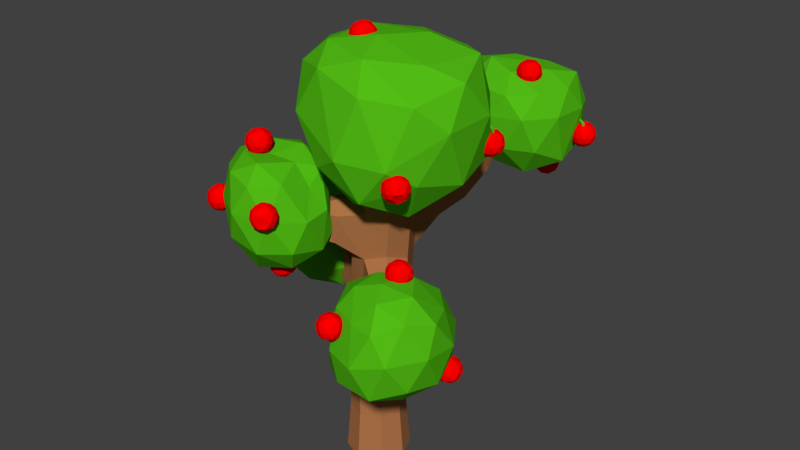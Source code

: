 # Source: arvore002.blend  (saved by Blender 2.78.0; exported with 4.5.12 LTS)
import bpy
from mathutils import Matrix  # noqa: F401  (used for matrix-valued properties, if any)

bpy.ops.wm.read_factory_settings(use_empty=True)
scene = bpy.context.scene
scene.name = 'Scene'

# ---- collections
col_collection_1 = bpy.data.collections.new('Collection 1'); scene.collection.children.link(col_collection_1)

# ---- materials (node trees are filled in below, after node groups)
mat_maca = bpy.data.materials.new('Maca')
mat_maca.alpha_threshold = 0.0
mat_maca.use_transparent_shadow = False
mat_maca.diffuse_color = (1.0, 0.0, 0.0, 1.0)
mat_maca.roughness = 0.5
mat_folha = bpy.data.materials.new('Folha')
mat_folha.alpha_threshold = 0.0
mat_folha.use_transparent_shadow = False
mat_folha.diffuse_color = (0.08696, 0.5071, 0.007554, 1.0)
mat_folha.roughness = 0.5
mat_tronco = bpy.data.materials.new('Tronco')
mat_tronco.alpha_threshold = 0.0
mat_tronco.use_transparent_shadow = False
mat_tronco.diffuse_color = (0.4385, 0.1766, 0.06555, 1.0)
mat_tronco.roughness = 0.5

# ---- material node trees

# ---- world
world_world = bpy.data.worlds.new('World'); scene.world = world_world
world_world.color = (0.05088, 0.05088, 0.05088)
world_world.use_sun_shadow = False
world_world.sun_shadow_jitter_overblur = 0.0
world_world.cycles.sampling_method = 'MANUAL'

# ---- meshes
me_icosphere_022 = bpy.data.meshes.new('Icosphere.022')
me_icosphere_022.from_pydata([(0.7236, -0.5257, -0.4472), (-0.2764, -0.8506, -0.4472), (-0.8944, 0.0, -0.4472), (-0.2764, 0.8506, -0.4472), (0.7236, 0.5257, -0.4472), (0.2764, -0.8506, 0.4472), (-0.7236, -0.5257, 0.4472), (-0.7236, 0.5257, 0.4472), (0.2764, 0.8506, 0.4472), (0.8944, 0.0, 0.4472), (0.0, 0.0, 0.6477), (-0.1625, -0.5, -0.8507), (0.4253, -0.309, -0.8507), (0.2629, -0.809, -0.5257), (0.8506, 0.0, -0.5257), (0.4253, 0.309, -0.8507), (-0.5257, 0.0, -0.8507), (-0.6882, -0.5, -0.5257), (-0.1625, 0.5, -0.8507), (-0.6882, 0.5, -0.5257), (0.2629, 0.809, -0.5257), (0.9511, -0.309, 0.0), (0.9511, 0.309, 0.0), (0.0, -1.0, 0.0), (0.5878, -0.809, 0.0), (-0.9511, -0.309, 0.0), (-0.5878, -0.809, 0.0), (-0.5878, 0.809, 0.0), (-0.9511, 0.309, 0.0), (0.5878, 0.809, 0.0), (0.0, 1.0, 0.0), (0.6882, -0.5, 0.5257), (-0.2629, -0.809, 0.5257), (-0.8506, 0.0, 0.5257), (-0.2629, 0.809, 0.5257), (0.6882, 0.5, 0.5257), (0.1625, -0.5, 0.8507), (0.5257, 0.0, 0.8507), (-0.4253, -0.309, 0.8507), (-0.4253, 0.309, 0.8507), (0.1625, 0.5, 0.8507), (-6.717, -4.988, 6.236), (-5.993, -5.514, 6.789), (-6.993, -5.839, 6.789), (-7.611, -4.988, 6.789), (-6.993, -4.137, 6.789), (-5.993, -4.462, 6.789), (-6.441, -5.839, 7.684), (-7.441, -5.514, 7.684), (-7.441, -4.462, 7.684), (-6.441, -4.137, 7.684), (-5.823, -4.988, 7.684), (-6.717, -4.988, 8.236), (-6.88, -5.488, 6.386), (-6.292, -5.297, 6.386), (-6.454, -5.797, 6.711), (-5.866, -4.988, 6.711), (-6.292, -4.679, 6.386), (-7.243, -4.988, 6.386), (-7.405, -5.488, 6.711), (-6.88, -4.488, 6.386), (-7.405, -4.488, 6.711), (-6.454, -4.179, 6.711), (-5.766, -5.297, 7.236), (-5.766, -4.679, 7.236), (-6.717, -5.988, 7.236), (-6.129, -5.797, 7.236), (-7.668, -5.297, 7.236), (-7.305, -5.797, 7.236), (-7.305, -4.179, 7.236), (-7.668, -4.679, 7.236), (-6.129, -4.179, 7.236), (-6.717, -3.988, 7.236), (-6.029, -5.488, 7.762), (-6.98, -5.797, 7.762), (-7.568, -4.988, 7.762), (-6.98, -4.179, 7.762), (-6.029, -4.488, 7.762), (-6.555, -5.488, 8.087), (-6.191, -4.988, 8.087), (-7.142, -5.297, 8.087), (-7.142, -4.679, 8.087), (-6.555, -4.488, 8.087), (-9.692, -0.3723, 0.4592), (-10.69, -0.6972, 0.4592), (-11.31, 0.1535, 0.4592), (-10.69, 1.004, 0.4592), (-9.692, 0.6792, 0.4592), (-10.14, -0.6972, 1.354), (-11.14, -0.3723, 1.354), (-11.14, 0.6792, 1.354), (-10.14, 1.004, 1.354), (-9.521, 0.1535, 1.354), (-10.42, 0.1535, 1.669), (-10.58, -0.3465, 0.05581), (-9.99, -0.1555, 0.05581), (-10.15, -0.6555, 0.3807), (-9.565, 0.1535, 0.3807), (-9.99, 0.4625, 0.05581), (-10.94, 0.1535, 0.05581), (-11.1, -0.3465, 0.3807), (-10.58, 0.6535, 0.05581), (-11.1, 0.6535, 0.3807), (-10.15, 0.9625, 0.3807), (-9.465, -0.1555, 0.9065), (-9.465, 0.4625, 0.9065), (-10.42, -0.8465, 0.9065), (-9.828, -0.6556, 0.9065), (-11.37, -0.1555, 0.9065), (-11.0, -0.6556, 0.9065), (-11.0, 0.9625, 0.9065), (-11.37, 0.4625, 0.9065), (-9.828, 0.9625, 0.9065), (-10.42, 1.153, 0.9065), (-9.728, -0.3465, 1.432), (-10.68, -0.6555, 1.432), (-11.27, 0.1535, 1.432), (-10.68, 0.9625, 1.432), (-9.728, 0.6535, 1.432), (-10.25, -0.3465, 1.757), (-9.89, 0.1535, 1.757), (-10.84, -0.1555, 1.757), (-10.84, 0.4625, 1.757), (-10.25, 0.6535, 1.757), (-1.348, -8.195, -1.826), (-1.625, -9.045, -1.273), (-2.243, -8.195, -1.273), (-1.625, -7.344, -1.273), (-0.6246, -7.669, -1.273), (-1.072, -9.045, -0.3784), (-2.072, -8.72, -0.3784), (-2.072, -7.669, -0.3784), (-1.072, -7.344, -0.3784), (-0.4538, -8.195, -0.3784), (-1.348, -8.195, 0.1744), (-1.511, -8.695, -1.676), (-0.9229, -8.504, -1.676), (-1.085, -9.017, -1.208), (-0.4976, -8.195, -1.351), (-0.9229, -7.886, -1.676), (-1.874, -8.195, -1.676), (-2.036, -8.695, -1.351), (-1.511, -7.695, -1.676), (-2.036, -7.695, -1.351), (-1.085, -7.386, -1.351), (-0.3972, -8.504, -0.8256), (-0.3972, -7.886, -0.8256), (-1.348, -9.195, -0.8256), (-0.7604, -9.004, -0.8256), (-2.299, -8.504, -0.8256), (-1.936, -9.004, -0.8256), (-1.936, -7.386, -0.8256), (-2.299, -7.886, -0.8256), (-0.7604, -7.386, -0.8256), (-1.348, -7.195, -0.8256), (-0.66, -8.695, -0.2999), (-1.611, -9.004, -0.2999), (-2.199, -8.195, -0.2999), (-1.611, -7.386, -0.2999), (-0.66, -7.695, -0.2999), (-1.186, -8.695, 0.02506), (-0.8225, -8.195, 0.02506), (-1.774, -8.504, 0.02506), (-1.774, -7.886, 0.02506), (-1.186, -7.695, 0.02506), (-13.05, 7.323, -3.243), (-12.32, 6.797, -2.69), (-13.32, 6.472, -2.69), (-13.94, 7.323, -2.69), (-13.32, 8.173, -2.69), (-12.32, 7.848, -2.69), (-12.77, 6.472, -1.796), (-13.77, 6.797, -1.796), (-13.77, 7.848, -1.796), (-12.15, 7.323, -1.796), (-13.05, 7.323, -1.243), (-13.21, 6.823, -3.094), (-12.62, 7.014, -3.094), (-12.78, 6.514, -2.769), (-12.19, 7.323, -2.769), (-12.62, 7.632, -3.094), (-13.57, 7.323, -3.094), (-13.73, 6.823, -2.769), (-13.21, 7.823, -3.094), (-13.73, 7.823, -2.769), (-12.78, 8.132, -2.769), (-12.09, 7.014, -2.243), (-12.09, 7.632, -2.243), (-13.05, 6.323, -2.243), (-12.46, 6.514, -2.243), (-14.0, 7.014, -2.243), (-13.63, 6.514, -2.243), (-13.63, 8.132, -2.243), (-14.0, 7.632, -2.243), (-12.46, 8.132, -2.243), (-13.05, 8.323, -2.243), (-12.36, 6.823, -1.717), (-13.31, 6.514, -1.717), (-13.9, 7.323, -1.717), (-13.31, 8.132, -1.717), (-12.36, 7.823, -1.717), (-12.88, 6.823, -1.392), (-12.52, 7.323, -1.392), (-13.47, 7.014, -1.392), (-13.47, 7.632, -1.392), (-12.88, 7.823, -1.392), (-19.95, -0.719, -12.33), (-19.22, -1.245, -11.78), (-20.22, -1.57, -11.78), (-20.84, -0.719, -11.78), (-20.22, 0.1316, -11.78), (-19.22, -0.1933, -11.78), (-19.67, -1.57, -10.88), (-20.67, -1.245, -10.88), (-20.67, -0.1933, -10.88), (-19.67, 0.1316, -10.88), (-19.05, -0.719, -10.88), (-19.95, -0.719, -10.33), (-20.11, -1.219, -12.18), (-19.52, -1.028, -12.18), (-19.68, -1.528, -11.85), (-19.1, -0.719, -11.85), (-19.52, -0.41, -12.18), (-20.47, -0.719, -12.18), (-20.64, -1.219, -11.85), (-20.11, -0.219, -12.18), (-20.64, -0.219, -11.85), (-19.68, 0.08999, -11.85), (-19.0, -1.028, -11.33), (-19.0, -0.41, -11.33), (-19.95, -1.719, -11.33), (-19.36, -1.528, -11.33), (-20.54, -1.528, -11.33), (-20.54, 0.08999, -11.33), (-20.9, -0.41, -11.33), (-19.36, 0.08999, -11.33), (-19.95, 0.281, -11.33), (-19.26, -1.219, -10.8), (-20.21, -1.528, -10.8), (-20.8, -0.719, -10.8), (-20.21, 0.08999, -10.8), (-19.26, -0.219, -10.8), (-19.79, -1.219, -10.48), (-19.42, -0.719, -10.48), (-20.37, -1.028, -10.48), (-20.37, -0.41, -10.48), (-19.79, -0.219, -10.48), (-10.78, -9.086, -10.03), (-11.78, -9.411, -10.03), (-12.4, -8.561, -10.03), (-11.78, -7.71, -10.03), (-10.78, -8.035, -10.03), (-11.23, -9.411, -9.137), (-12.23, -9.086, -9.137), (-12.23, -8.035, -9.137), (-11.23, -7.71, -9.137), (-10.61, -8.561, -9.137), (-11.5, -8.561, -8.584), (-11.67, -9.061, -10.44), (-11.08, -8.87, -10.44), (-11.24, -9.37, -10.11), (-10.65, -8.561, -10.11), (-11.08, -8.252, -10.44), (-12.03, -8.561, -10.44), (-12.19, -9.061, -10.11), (-11.67, -8.061, -10.44), (-12.19, -8.061, -10.11), (-11.24, -7.752, -10.11), (-10.55, -8.87, -9.584), (-10.55, -8.252, -9.584), (-11.5, -9.561, -9.584), (-10.92, -9.37, -9.584), (-12.45, -8.87, -9.584), (-12.09, -9.37, -9.584), (-12.09, -7.752, -9.584), (-12.45, -8.252, -9.584), (-10.92, -7.752, -9.584), (-11.5, -7.561, -9.584), (-10.82, -9.061, -9.059), (-11.77, -9.37, -9.059), (-12.35, -8.561, -9.059), (-11.77, -7.752, -9.059), (-10.82, -8.061, -9.059), (-11.34, -9.061, -8.734), (-10.98, -8.561, -8.734), (-11.93, -8.87, -8.734), (-11.93, -8.252, -8.734), (-11.34, -8.061, -8.734), (-15.58, -10.29, -6.001), (-14.86, -10.82, -5.449), (-15.86, -11.14, -5.449), (-16.48, -10.29, -5.449), (-15.86, -9.441, -5.449), (-14.86, -9.766, -5.449), (-15.31, -11.14, -4.554), (-16.31, -10.82, -4.554), (-16.31, -9.766, -4.554), (-15.31, -9.441, -4.554), (-14.69, -10.29, -4.554), (-15.58, -10.29, -4.001), (-15.75, -10.79, -5.852), (-15.16, -10.6, -5.852), (-15.32, -11.1, -5.527), (-14.73, -10.29, -5.527), (-15.16, -9.982, -5.852), (-16.11, -10.29, -5.852), (-15.75, -9.791, -5.852), (-16.27, -9.791, -5.527), (-15.32, -9.482, -5.527), (-14.63, -10.6, -5.001), (-14.63, -9.982, -5.001), (-15.58, -11.29, -5.001), (-15.0, -11.1, -5.001), (-16.54, -10.6, -5.001), (-16.17, -11.1, -5.001), (-16.17, -9.482, -5.001), (-16.54, -9.982, -5.001), (-15.0, -9.482, -5.001), (-15.58, -9.291, -5.001), (-14.9, -10.79, -4.476), (-15.85, -11.1, -4.476), (-16.44, -10.29, -4.476), (-15.85, -9.482, -4.476), (-14.9, -9.791, -4.476), (-15.42, -10.79, -4.151), (-15.06, -10.29, -4.151), (-16.01, -10.6, -4.151), (-16.01, -9.982, -4.151), (-15.42, -9.791, -4.151), (-13.02, -8.708, -1.594), (-12.3, -9.234, -1.041), (-13.3, -9.558, -1.041), (-13.92, -8.708, -1.041), (-13.3, -7.857, -1.041), (-12.3, -8.182, -1.041), (-12.74, -9.558, -0.1466), (-13.74, -9.234, -0.1466), (-13.74, -8.182, -0.1466), (-12.74, -7.857, -0.1466), (-12.13, -8.708, -0.1466), (-13.02, -8.708, 0.4062), (-13.18, -9.208, -1.444), (-12.6, -9.017, -1.444), (-12.76, -9.517, -1.12), (-12.17, -8.708, -1.12), (-12.6, -8.399, -1.444), (-13.55, -8.708, -1.444), (-13.71, -9.208, -1.12), (-13.18, -8.208, -1.444), (-13.71, -8.208, -1.12), (-12.76, -7.899, -1.12), (-12.07, -9.017, -0.5938), (-12.07, -8.399, -0.5938), (-13.02, -9.708, -0.5938), (-12.43, -9.517, -0.5938), (-13.97, -9.017, -0.5938), (-13.61, -9.517, -0.5938), (-13.61, -7.899, -0.5938), (-13.97, -8.399, -0.5938), (-12.43, -7.899, -0.5938), (-13.02, -7.708, -0.5938), (-12.33, -9.208, -0.06807), (-13.28, -9.517, -0.06807), (-13.87, -8.708, -0.06807), (-13.28, -7.899, -0.06807), (-12.33, -8.208, -0.06807), (-12.86, -9.208, 0.2568), (-12.5, -8.708, 0.2568), (-13.45, -9.017, 0.2568), (-13.45, -8.399, 0.2568), (-12.86, -8.208, 0.2568), (-9.368, -12.05, -4.887), (-8.644, -12.58, -4.334), (-9.644, -12.91, -4.334), (-10.26, -12.05, -4.334), (-9.644, -11.2, -4.334), (-8.644, -11.53, -4.334), (-9.092, -12.91, -3.44), (-10.09, -12.58, -3.44), (-10.09, -11.53, -3.44), (-9.092, -11.2, -3.44), (-8.473, -12.05, -3.44), (-9.368, -12.05, -2.887), (-9.53, -12.55, -4.738), (-8.943, -12.36, -4.738), (-9.105, -12.86, -4.413), (-8.517, -12.05, -4.413), (-8.943, -11.75, -4.738), (-9.894, -12.05, -4.738), (-10.06, -12.55, -4.413), (-9.53, -11.55, -4.738), (-10.06, -11.55, -4.413), (-9.105, -11.25, -4.413), (-8.417, -12.36, -3.887), (-8.417, -11.75, -3.887), (-9.368, -13.05, -3.887), (-10.32, -12.36, -3.887), (-9.956, -12.86, -3.887), (-9.956, -11.25, -3.887), (-10.32, -11.75, -3.887), (-8.78, -11.25, -3.887), (-9.368, -11.05, -3.887), (-8.68, -12.55, -3.361), (-9.631, -12.86, -3.361), (-10.22, -12.05, -3.361), (-9.631, -11.25, -3.361), (-8.68, -11.55, -3.361), (-9.205, -12.55, -3.036), (-8.842, -12.05, -3.036), (-9.793, -12.36, -3.036), (-9.793, -11.75, -3.036), (-9.205, -11.55, -3.036), (-13.36, -4.904, -8.06), (-12.63, -5.43, -7.507), (-13.63, -5.755, -7.507), (-14.25, -4.904, -7.507), (-13.63, -4.054, -7.507), (-12.63, -4.379, -7.507), (-13.08, -5.755, -6.613), (-14.08, -5.43, -6.613), (-14.08, -4.379, -6.613), (-13.08, -4.054, -6.613), (-12.46, -4.904, -6.613), (-13.36, -4.904, -6.06), (-13.52, -5.404, -7.911), (-12.93, -5.213, -7.911), (-13.09, -5.713, -7.586), (-12.5, -4.904, -7.586), (-12.93, -4.595, -7.911), (-13.88, -4.904, -7.911), (-14.04, -5.404, -7.586), (-13.52, -4.404, -7.911), (-13.09, -4.095, -7.586), (-12.4, -5.213, -7.06), (-12.4, -4.595, -7.06), (-13.36, -5.904, -7.06), (-12.77, -5.714, -7.06), (-14.31, -5.213, -7.06), (-13.94, -5.714, -7.06), (-13.94, -4.095, -7.06), (-14.31, -4.595, -7.06), (-12.77, -4.095, -7.06), (-13.36, -3.904, -7.06), (-12.67, -5.404, -6.534), (-13.62, -5.713, -6.534), (-14.21, -4.904, -6.534), (-13.62, -4.095, -6.534), (-12.67, -4.404, -6.534), (-13.19, -5.404, -6.209), (-12.83, -4.904, -6.209), (-13.78, -5.213, -6.209), (-13.78, -4.595, -6.209), (-13.19, -4.404, -6.209), (-1.851, -7.265, -8.513), (-1.127, -7.791, -7.96), (-2.127, -8.116, -7.96), (-2.745, -7.265, -7.96), (-2.127, -6.415, -7.96), (-1.127, -6.74, -7.96), (-1.574, -8.116, -7.066), (-2.574, -7.791, -7.066), (-2.574, -6.74, -7.066), (-0.9564, -7.265, -7.066), (-1.851, -7.265, -6.513), (-2.013, -7.765, -8.363), (-1.426, -7.574, -8.363), (-1.588, -8.074, -8.039), (-1.0, -7.265, -8.039), (-1.426, -6.956, -8.363), (-2.377, -7.265, -8.363), (-2.539, -7.765, -8.039), (-2.013, -6.765, -8.363), (-2.539, -6.765, -8.039), (-1.588, -6.456, -8.039), (-0.8998, -7.574, -7.513), (-0.8998, -6.956, -7.513), (-1.851, -8.265, -7.513), (-1.263, -8.074, -7.513), (-2.802, -7.574, -7.513), (-2.439, -8.074, -7.513), (-2.439, -6.456, -7.513), (-2.802, -6.956, -7.513), (-1.263, -6.456, -7.513), (-1.851, -6.265, -7.513), (-1.163, -7.765, -6.987), (-2.114, -8.074, -6.987), (-2.701, -7.265, -6.987), (-2.114, -6.456, -6.987), (-1.163, -6.765, -6.987), (-1.688, -7.765, -6.662), (-1.325, -7.265, -6.662), (-2.276, -7.574, -6.662), (-2.276, -6.956, -6.662), (-1.688, -6.765, -6.662), (1.342, -5.825, -15.41), (2.066, -6.35, -14.85), (1.066, -6.675, -14.85), (0.4481, -5.825, -14.85), (1.066, -4.974, -14.85), (1.619, -6.675, -13.96), (0.6189, -6.35, -13.96), (0.6189, -5.299, -13.96), (1.619, -4.974, -13.96), (2.237, -5.825, -13.96), (1.342, -5.825, -13.41), (1.18, -6.325, -15.26), (1.768, -6.134, -15.26), (1.605, -6.634, -14.93), (2.193, -5.825, -14.93), (1.768, -5.516, -15.26), (0.8167, -5.825, -15.26), (0.6543, -6.325, -14.93), (1.18, -5.325, -15.26), (0.6543, -5.325, -14.93), (1.605, -5.016, -14.93), (2.294, -6.134, -14.41), (2.294, -5.516, -14.41), (1.342, -6.825, -14.41), (1.93, -6.634, -14.41), (0.3914, -6.134, -14.41), (0.7547, -6.634, -14.41), (0.7547, -5.016, -14.41), (0.3914, -5.516, -14.41), (1.93, -5.016, -14.41), (1.342, -4.825, -14.41), (2.031, -6.325, -13.88), (1.08, -6.634, -13.88), (0.4918, -5.825, -13.88), (1.08, -5.016, -13.88), (2.031, -5.325, -13.88), (1.505, -6.325, -13.56), (1.868, -5.825, -13.56), (0.9172, -6.134, -13.56), (0.9172, -5.516, -13.56), (1.505, -5.325, -13.56), (-2.476, -9.319, -16.59), (-3.476, -9.644, -16.59), (-4.094, -8.793, -16.59), (-3.476, -7.943, -16.59), (-2.476, -8.268, -16.59), (-2.924, -9.644, -15.7), (-3.924, -9.319, -15.7), (-3.924, -8.268, -15.7), (-2.924, -7.943, -15.7), (-2.306, -8.793, -15.7), (-3.2, -8.793, -15.15), (-3.362, -9.293, -17.0), (-2.775, -9.102, -17.0), (-2.937, -9.602, -16.67), (-2.349, -8.793, -16.67), (-2.775, -8.484, -17.0), (-3.726, -8.793, -17.0), (-3.888, -9.293, -16.67), (-3.362, -8.293, -17.0), (-3.888, -8.293, -16.67), (-2.937, -7.984, -16.67), (-2.249, -9.102, -16.15), (-2.249, -8.484, -16.15), (-3.2, -9.793, -16.15), (-2.612, -9.602, -16.15), (-4.151, -9.102, -16.15), (-3.788, -9.602, -16.15), (-3.788, -7.984, -16.15), (-4.151, -8.484, -16.15), (-2.612, -7.984, -16.15), (-3.2, -7.793, -16.15), (-2.512, -9.293, -15.62), (-3.463, -9.602, -15.62), (-4.051, -8.793, -15.62), (-3.463, -7.984, -15.62), (-2.512, -8.293, -15.62), (-3.038, -9.293, -15.3), (-2.674, -8.793, -15.3), (-3.625, -9.102, -15.3), (-3.625, -8.484, -15.3), (-3.038, -8.293, -15.3), (-9.343, 10.87, -4.116), (-10.34, 10.55, -4.116), (-10.96, 11.4, -4.116), (-10.34, 12.25, -4.116), (-9.343, 11.92, -4.116), (-9.79, 10.55, -3.221), (-10.79, 10.87, -3.221), (-10.79, 11.92, -3.221), (-9.79, 12.25, -3.221), (-9.172, 11.4, -3.221), (-10.07, 11.4, -3.07), (-10.23, 10.9, -4.519), (-9.641, 11.09, -4.519), (-9.804, 10.59, -4.194), (-9.216, 11.4, -4.194), (-9.641, 11.71, -4.519), (-10.59, 11.4, -4.519), (-10.75, 10.9, -4.194), (-10.23, 11.9, -4.519), (-10.75, 11.9, -4.194), (-9.804, 12.21, -4.194), (-9.115, 11.09, -3.668), (-9.115, 11.71, -3.668), (-10.07, 10.4, -3.668), (-9.479, 10.59, -3.668), (-11.02, 11.09, -3.668), (-10.65, 10.59, -3.668), (-10.65, 12.21, -3.668), (-11.02, 11.71, -3.668), (-9.479, 12.21, -3.668), (-10.07, 12.4, -3.668), (-9.378, 10.9, -3.143), (-10.33, 10.59, -3.143), (-10.92, 11.4, -3.143), (-10.33, 12.21, -3.143), (-9.378, 11.9, -3.143), (-9.904, 10.9, -2.818), (-9.541, 11.4, -2.818), (-10.49, 11.09, -2.818), (-10.49, 11.71, -2.818), (-9.904, 11.9, -2.818), (-5.355, 15.4, -4.184), (-5.89, 15.93, -4.109), (-5.915, 15.33, -3.952), (-5.379, 15.07, -4.112), (-5.338, 16.03, -4.366), (-5.022, 15.5, -4.367), (-5.841, 16.32, -4.586), (-6.418, 15.61, -4.173), (-5.907, 14.75, -4.175), (-5.014, 14.92, -4.59), (-4.973, 15.89, -4.844), (-6.696, 15.81, -4.689), (-6.339, 16.24, -4.944), (-6.405, 14.68, -4.533), (-6.721, 15.21, -4.532), (-5.317, 14.52, -4.949), (-5.869, 14.42, -4.693), (-4.935, 15.56, -5.362), (-4.96, 14.96, -5.205), (-5.787, 16.35, -5.201), (-5.251, 16.09, -5.36), (-6.642, 15.84, -5.304), (-6.683, 14.87, -5.05), (-6.634, 15.26, -5.527), (-5.815, 14.45, -5.308), (-6.318, 14.73, -5.528), (-6.277, 15.7, -5.782), (-5.749, 16.01, -5.719), (-5.238, 15.15, -5.721), (-5.741, 15.44, -5.942), (-5.766, 14.84, -5.785), (-5.594, 15.52, -4.386), (-5.369, 16.27, -4.858), (-6.309, 16.09, -4.422), (-6.352, 15.07, -4.155), (-5.439, 14.62, -4.426), (-4.832, 15.36, -4.861), (-6.217, 16.14, -5.468), (-6.824, 15.4, -5.033), (-6.287, 14.5, -5.036), (-5.347, 14.68, -5.472), (-5.304, 15.7, -5.739), (-3.645, 9.875, 0.4461), (-2.922, 9.349, 0.9988), (-3.922, 9.024, 0.9988), (-4.54, 9.875, 0.9988), (-3.922, 10.73, 0.9988), (-2.922, 10.4, 0.9988), (-3.369, 9.024, 1.893), (-4.369, 9.349, 1.893), (-4.369, 10.4, 1.893), (-3.369, 10.73, 1.893), (-2.751, 9.875, 1.893), (-3.808, 9.375, 0.5954), (-3.22, 9.566, 0.5954), (-3.382, 9.066, 0.9203), (-2.795, 9.875, 0.9203), (-3.22, 10.18, 0.5954), (-4.171, 9.875, 0.5954), (-4.333, 9.375, 0.9203), (-3.808, 10.37, 0.5954), (-4.333, 10.37, 0.9203), (-3.382, 10.68, 0.9203), (-2.694, 9.566, 1.446), (-2.694, 10.18, 1.446), (-3.645, 8.875, 1.446), (-3.057, 9.066, 1.446), (-4.596, 9.566, 1.446), (-4.233, 9.066, 1.446), (-4.233, 10.68, 1.446), (-4.596, 10.18, 1.446), (-3.057, 10.68, 1.446), (-3.645, 10.87, 1.446), (-2.957, 9.375, 1.972), (-3.908, 9.066, 1.972), (-4.496, 9.875, 1.972), (-3.908, 10.68, 1.972), (-2.957, 10.37, 1.972), (-3.483, 9.375, 2.297), (-3.119, 9.875, 2.297), (-4.071, 9.566, 2.297), (-4.071, 10.18, 2.297), (-3.483, 10.37, 2.297), (-2.885, 12.51, -7.244), (-3.885, 12.18, -7.244), (-4.503, 13.03, -7.244), (-3.885, 13.88, -7.244), (-2.885, 13.56, -7.244), (-3.332, 12.18, -6.35), (-4.332, 12.51, -6.35), (-4.332, 13.56, -6.35), (-3.332, 13.88, -6.35), (-2.714, 13.03, -6.35), (-3.608, 13.03, -5.797), (-3.771, 12.53, -7.647), (-3.183, 12.72, -7.647), (-3.345, 12.22, -7.323), (-2.757, 13.03, -7.323), (-3.183, 13.34, -7.647), (-4.134, 13.03, -7.647), (-4.296, 12.53, -7.323), (-3.771, 13.53, -7.647), (-4.296, 13.53, -7.323), (-3.345, 13.84, -7.323), (-2.657, 12.72, -6.797), (-2.657, 13.34, -6.797), (-3.608, 12.03, -6.797), (-3.02, 12.22, -6.797), (-4.559, 12.72, -6.797), (-4.196, 12.22, -6.797), (-4.196, 13.84, -6.797), (-4.559, 13.34, -6.797), (-3.02, 13.84, -6.797), (-3.608, 14.03, -6.797), (-2.92, 12.53, -6.271), (-3.871, 12.22, -6.271), (-4.459, 13.03, -6.271), (-3.871, 13.84, -6.271), (-2.92, 13.53, -6.271), (-3.446, 12.53, -5.946), (-3.082, 13.03, -5.946), (-4.033, 12.72, -5.946), (-4.033, 13.34, -5.946), (-3.446, 13.53, -5.946), (0.2581, 12.41, -4.058), (-0.7419, 12.08, -4.058), (-1.36, 12.93, -4.058), (-0.7419, 13.79, -4.058), (0.2581, 13.46, -4.058), (-0.1891, 12.08, -3.164), (-1.189, 12.41, -3.164), (-1.189, 13.46, -3.164), (-0.1891, 13.79, -3.164), (0.4289, 12.93, -3.164), (-0.4655, 12.93, -2.988), (-0.6279, 12.43, -4.462), (-0.04017, 12.63, -4.462), (-0.2026, 12.13, -4.137), (0.3852, 12.93, -4.137), (-0.04017, 13.24, -4.462), (-0.9912, 12.93, -4.462), (-1.154, 12.43, -4.137), (-0.6279, 13.43, -4.462), (-1.154, 13.43, -4.137), (-0.2026, 13.74, -4.137), (0.4856, 12.63, -3.611), (0.4856, 13.24, -3.611), (-0.4655, 11.93, -3.611), (0.1223, 12.13, -3.611), (-1.417, 12.63, -3.611), (-1.053, 12.13, -3.611), (-1.053, 13.74, -3.611), (-1.417, 13.24, -3.611), (0.1223, 13.74, -3.611), (-0.4655, 13.93, -3.611), (0.2227, 12.43, -3.086), (-0.7284, 12.13, -3.086), (-1.316, 12.93, -3.086), (-0.7284, 13.74, -3.086), (0.2227, 13.43, -3.086), (-0.303, 12.43, -2.761), (0.06024, 12.93, -2.761), (-0.8908, 12.63, -2.761), (-0.8908, 13.24, -2.761), (-0.303, 13.43, -2.761), (-4.118, -11.62, -11.4), (-3.395, -12.15, -10.85), (-4.395, -12.47, -10.85), (-5.013, -11.62, -10.85), (-4.395, -10.77, -10.85), (-3.395, -11.1, -10.85), (-3.842, -12.47, -9.956), (-4.842, -12.15, -9.956), (-4.842, -11.1, -9.956), (-3.842, -10.77, -9.956), (-3.224, -11.62, -9.956), (-4.118, -11.62, -9.403), (-4.281, -12.12, -11.25), (-3.693, -11.93, -11.25), (-3.855, -12.43, -10.93), (-3.267, -11.62, -10.93), (-3.693, -11.31, -11.25), (-4.644, -11.62, -11.25), (-4.281, -11.12, -11.25), (-4.806, -11.12, -10.93), (-3.855, -10.81, -10.93), (-3.167, -11.93, -10.4), (-3.167, -11.31, -10.4), (-4.118, -12.62, -10.4), (-3.53, -12.43, -10.4), (-5.069, -11.93, -10.4), (-4.706, -12.43, -10.4), (-4.706, -10.81, -10.4), (-5.069, -11.31, -10.4), (-3.53, -10.81, -10.4), (-4.118, -10.62, -10.4), (-3.43, -12.12, -9.877), (-4.381, -12.43, -9.877), (-4.969, -11.62, -9.877), (-4.381, -10.81, -9.877), (-3.43, -11.12, -9.877), (-3.956, -12.12, -9.552), (-3.592, -11.62, -9.552), (-4.543, -11.93, -9.552), (-4.543, -11.31, -9.552), (-3.956, -11.12, -9.552), (-0.5623, 12.73, -2.742), (-0.7389, 12.7, -2.553), (-0.9225, 12.69, -2.418), (-0.5072, 12.77, -3.044), (-0.974, 12.74, -2.476), (-0.5935, 12.8, -3.044), (-0.9671, 12.83, -2.51), (-0.6292, 12.89, -3.044), (-0.9059, 12.9, -2.502), (-0.5935, 12.98, -3.044), (-0.8263, 12.91, -2.455), (-0.5072, 13.01, -3.044), (-0.7749, 12.86, -2.397), (-0.4209, 12.98, -3.044), (-0.7818, 12.77, -2.362), (-0.3851, 12.89, -3.044), (-0.8429, 12.7, -2.37), (-0.4209, 12.8, -3.044), (-0.6382, 12.78, -2.77), (-0.7904, 12.75, -2.611), (-0.6575, 12.87, -2.789), (-0.7835, 12.83, -2.646), (-0.6088, 12.95, -2.788), (-0.7223, 12.9, -2.638), (-0.5206, 12.97, -2.768), (-0.6427, 12.92, -2.59), (-0.4447, 12.92, -2.74), (-0.5913, 12.87, -2.532), (-0.4255, 12.83, -2.721), (-0.5982, 12.78, -2.498), (-0.4742, 12.75, -2.722), (-0.6593, 12.71, -2.506), (0.07263, -0.1491, 1.037), (-0.07708, -0.2429, 1.229), (-0.2426, -0.2995, 1.376), (0.08897, -0.04229, 0.7473), (-0.3053, -0.2433, 1.336), (1.398e-05, -0.01837, 0.7627), (-0.3113, -0.1514, 1.32), (-0.04417, 0.0609, 0.7849), (-0.2571, -0.07765, 1.339), (-0.01771, 0.1491, 0.8007), (-0.1744, -0.06519, 1.38), (0.06391, 0.1945, 0.8009), (-0.1117, -0.1214, 1.421), (0.1529, 0.1706, 0.7854), (-0.1056, -0.2133, 1.436), (0.197, 0.09132, 0.7633), (-0.1599, -0.2871, 1.418), (0.1706, 0.003144, 0.7475), (-0.01036, -0.1075, 1.027), (-0.1398, -0.1868, 1.189), (-0.04071, -0.01916, 1.03), (-0.1459, -0.09485, 1.173), (-0.0006406, 0.06402, 1.044), (-0.09162, -0.02106, 1.192), (0.08637, 0.09338, 1.061), (-0.008915, -0.008608, 1.233), (0.1694, 0.0517, 1.072), (0.05383, -0.0648, 1.274), (0.1997, -0.03659, 1.069), (0.05985, -0.1567, 1.289), (0.1596, -0.1198, 1.055), (0.005626, -0.2305, 1.271), (-10.1, 11.51, -2.761), (-9.988, 11.37, -2.578), (-9.877, 11.21, -2.455), (-10.12, 11.59, -3.059), (-9.868, 11.15, -2.527), (-10.09, 11.51, -3.073), (-9.927, 11.11, -2.584), (-10.12, 11.42, -3.098), (-10.02, 11.1, -2.591), (-10.21, 11.39, -3.12), (-10.09, 11.14, -2.546), (-10.29, 11.43, -3.126), (-10.1, 11.2, -2.474), (-10.33, 11.51, -3.112), (-10.04, 11.24, -2.417), (-10.29, 11.6, -3.087), (-9.95, 11.25, -2.409), (-10.21, 11.63, -3.065), (-10.08, 11.43, -2.804), (-9.979, 11.31, -2.651), (-10.12, 11.36, -2.847), (-10.04, 11.26, -2.707), (-10.21, 11.34, -2.866), (-10.13, 11.26, -2.715), (-10.3, 11.39, -2.848), (-10.2, 11.29, -2.67), (-10.32, 11.47, -2.805), (-10.21, 11.35, -2.597), (-10.28, 11.53, -2.762), (-10.15, 11.4, -2.541), (-10.19, 11.55, -2.744), (-10.06, 11.4, -2.533), (-10.28, 0.1453, 1.986), (-10.16, 0.0002622, 2.168), (-10.05, -0.1567, 2.292), (-10.3, 0.2261, 1.688), (-10.04, -0.2151, 2.22), (-10.26, 0.1409, 1.674), (-10.1, -0.2601, 2.163), (-10.3, 0.05791, 1.649), (-10.2, -0.2654, 2.155), (-10.38, 0.0257, 1.627), (-10.27, -0.2278, 2.201), (-10.47, 0.06316, 1.621), (-10.28, -0.1693, 2.273), (-10.5, 0.1483, 1.635), (-10.22, -0.1243, 2.33), (-10.47, 0.2314, 1.66), (-10.13, -0.1191, 2.338), (-10.38, 0.2636, 1.682), (-10.26, 0.06633, 1.943), (-10.15, -0.05816, 2.096), (-10.3, -0.002811, 1.9), (-10.21, -0.1032, 2.04), (-10.39, -0.02161, 1.881), (-10.31, -0.1084, 2.032), (-10.47, 0.02094, 1.899), (-10.38, -0.07083, 2.077), (-10.5, 0.09991, 1.942), (-10.39, -0.01241, 2.15), (-10.45, 0.1691, 1.985), (-10.33, 0.03261, 2.206), (-10.36, 0.1879, 2.003), (-10.24, 0.03786, 2.214), (-5.312, 15.27, -3.96), (-5.316, 15.14, -3.775), (-5.484, 15.4, -4.465), (-5.4, 15.11, -3.796), (-5.543, 15.34, -4.426), (-5.486, 15.14, -3.807), (-5.629, 15.34, -4.391), (-5.523, 15.23, -3.803), (-5.692, 15.41, -4.381), (-5.491, 15.31, -3.785), (-5.695, 15.5, -4.402), (-5.407, 15.35, -3.764), (-5.636, 15.56, -4.442), (-5.321, 15.31, -3.753), (-5.55, 15.56, -4.476), (-5.283, 15.23, -3.757), (-5.487, 15.49, -4.486), (-5.431, 15.35, -4.17), (-5.396, 15.24, -3.981), (-5.522, 15.37, -4.157), (-5.482, 15.27, -3.993), (-5.574, 15.44, -4.153), (-5.519, 15.36, -3.988), (-5.558, 15.53, -4.159), (-5.487, 15.44, -3.97), (-5.483, 15.59, -4.173), (-5.403, 15.48, -3.95), (-5.392, 15.57, -4.186), (-5.317, 15.45, -3.938), (-5.339, 15.49, -4.19), (-5.28, 15.36, -3.942)], [], [(0, 12, 14), (0, 14, 21), (1, 13, 23), (2, 17, 25), (3, 19, 27), (4, 20, 29), (0, 21, 24), (1, 23, 26), (2, 25, 28), (3, 27, 30), (4, 29, 22), (5, 31, 36), (6, 32, 38), (7, 33, 39), (8, 34, 40), (9, 35, 37), (37, 40, 10), (37, 35, 40), (35, 8, 40), (40, 39, 10), (40, 34, 39), (34, 7, 39), (39, 38, 10), (39, 33, 38), (33, 6, 38), (38, 36, 10), (38, 32, 36), (32, 5, 36), (36, 37, 10), (36, 31, 37), (31, 9, 37), (22, 35, 9), (22, 29, 35), (29, 8, 35), (30, 34, 8), (30, 27, 34), (27, 7, 34), (28, 33, 7), (28, 25, 33), (25, 6, 33), (26, 32, 6), (26, 23, 32), (23, 5, 32), (24, 31, 5), (24, 21, 31), (21, 9, 31), (29, 30, 8), (29, 20, 30), (20, 3, 30), (27, 28, 7), (27, 19, 28), (19, 2, 28), (25, 26, 6), (25, 17, 26), (17, 1, 26), (23, 24, 5), (23, 13, 24), (13, 0, 24), (21, 22, 9), (21, 14, 22), (14, 4, 22), (15, 20, 4), (15, 18, 20), (18, 3, 20), (18, 19, 3), (18, 16, 19), (16, 2, 19), (16, 17, 2), (16, 11, 17), (11, 1, 17), (14, 15, 4), (14, 12, 15), (15, 12, 11, 16, 18), (11, 13, 1), (11, 12, 13), (12, 0, 13), (41, 54, 53), (42, 54, 56), (41, 53, 58), (41, 58, 60), (41, 60, 57), (42, 56, 63), (43, 55, 65), (44, 59, 67), (45, 61, 69), (46, 62, 71), (42, 63, 66), (43, 65, 68), (44, 67, 70), (45, 69, 72), (46, 71, 64), (47, 73, 78), (48, 74, 80), (49, 75, 81), (50, 76, 82), (51, 77, 79), (79, 82, 52), (79, 77, 82), (77, 50, 82), (82, 81, 52), (82, 76, 81), (76, 49, 81), (81, 80, 52), (81, 75, 80), (75, 48, 80), (80, 78, 52), (80, 74, 78), (74, 47, 78), (78, 79, 52), (78, 73, 79), (73, 51, 79), (64, 77, 51), (64, 71, 77), (71, 50, 77), (72, 76, 50), (72, 69, 76), (69, 49, 76), (70, 75, 49), (70, 67, 75), (67, 48, 75), (68, 74, 48), (68, 65, 74), (65, 47, 74), (66, 73, 47), (66, 63, 73), (63, 51, 73), (71, 72, 50), (71, 62, 72), (62, 45, 72), (69, 70, 49), (69, 61, 70), (61, 44, 70), (67, 68, 48), (67, 59, 68), (59, 43, 68), (65, 66, 47), (65, 55, 66), (55, 42, 66), (63, 64, 51), (63, 56, 64), (56, 46, 64), (57, 62, 46), (57, 60, 62), (60, 45, 62), (60, 61, 45), (60, 58, 61), (58, 44, 61), (58, 59, 44), (58, 53, 59), (53, 43, 59), (56, 57, 46), (56, 54, 57), (54, 41, 57), (53, 55, 43), (53, 54, 55), (54, 42, 55), (83, 95, 97), (83, 97, 104), (84, 96, 106), (85, 100, 108), (86, 102, 110), (87, 103, 112), (83, 104, 107), (84, 106, 109), (85, 108, 111), (86, 110, 113), (87, 112, 105), (88, 114, 119), (89, 115, 121), (90, 116, 122), (91, 117, 123), (92, 118, 120), (120, 123, 93), (120, 118, 123), (118, 91, 123), (123, 122, 93), (123, 117, 122), (117, 90, 122), (122, 121, 93), (122, 116, 121), (116, 89, 121), (121, 119, 93), (121, 115, 119), (115, 88, 119), (119, 120, 93), (119, 114, 120), (114, 92, 120), (105, 118, 92), (105, 112, 118), (112, 91, 118), (113, 117, 91), (113, 110, 117), (110, 90, 117), (111, 116, 90), (111, 108, 116), (108, 89, 116), (109, 115, 89), (109, 106, 115), (106, 88, 115), (107, 114, 88), (107, 104, 114), (104, 92, 114), (112, 113, 91), (112, 103, 113), (103, 86, 113), (110, 111, 90), (110, 102, 111), (102, 85, 111), (108, 109, 89), (108, 100, 109), (100, 84, 109), (106, 107, 88), (106, 96, 107), (96, 83, 107), (104, 105, 92), (104, 97, 105), (97, 87, 105), (98, 103, 87), (98, 101, 103), (101, 86, 103), (101, 102, 86), (101, 99, 102), (99, 85, 102), (99, 100, 85), (99, 94, 100), (94, 84, 100), (97, 98, 87), (97, 95, 98), (98, 95, 94, 99, 101), (94, 96, 84), (94, 95, 96), (95, 83, 96), (124, 136, 135), (124, 135, 140), (124, 140, 142), (124, 142, 139), (125, 137, 147), (126, 141, 149), (127, 143, 151), (128, 144, 153), (125, 147, 150), (126, 149, 152), (127, 151, 154), (128, 153, 146), (129, 155, 160), (130, 156, 162), (131, 157, 163), (132, 158, 164), (133, 159, 161), (161, 164, 134), (161, 159, 164), (159, 132, 164), (164, 163, 134), (164, 158, 163), (158, 131, 163), (163, 162, 134), (163, 157, 162), (157, 130, 162), (162, 160, 134), (162, 156, 160), (156, 129, 160), (160, 161, 134), (160, 155, 161), (155, 133, 161), (146, 159, 133), (146, 153, 159), (153, 132, 159), (154, 158, 132), (154, 151, 158), (151, 131, 158), (152, 157, 131), (152, 149, 157), (149, 130, 157), (150, 156, 130), (150, 147, 156), (147, 129, 156), (148, 155, 129), (148, 145, 155), (145, 133, 155), (153, 154, 132), (153, 144, 154), (144, 127, 154), (151, 152, 131), (151, 143, 152), (143, 126, 152), (149, 150, 130), (149, 141, 150), (141, 125, 150), (147, 148, 129), (147, 137, 148), (145, 146, 133), (145, 138, 146), (138, 128, 146), (139, 144, 128), (139, 142, 144), (142, 127, 144), (142, 143, 127), (142, 140, 143), (140, 126, 143), (140, 141, 126), (140, 135, 141), (135, 125, 141), (138, 139, 128), (138, 136, 139), (136, 124, 139), (135, 137, 125), (135, 136, 137), (148, 137, 136, 138, 145), (165, 177, 176), (166, 177, 179), (165, 176, 181), (165, 181, 183), (165, 183, 180), (166, 179, 186), (167, 178, 188), (168, 182, 190), (169, 184, 192), (170, 185, 194), (166, 186, 189), (167, 188, 191), (168, 190, 193), (169, 192, 195), (170, 194, 187), (171, 196, 201), (172, 197, 203), (173, 198, 204), (174, 200, 202), (202, 205, 175), (202, 200, 205), (205, 204, 175), (205, 199, 204), (199, 173, 204), (204, 203, 175), (204, 198, 203), (198, 172, 203), (203, 201, 175), (203, 197, 201), (197, 171, 201), (201, 202, 175), (201, 196, 202), (196, 174, 202), (187, 200, 174), (187, 194, 200), (195, 192, 199), (192, 173, 199), (193, 198, 173), (193, 190, 198), (190, 172, 198), (191, 197, 172), (191, 188, 197), (188, 171, 197), (189, 196, 171), (189, 186, 196), (186, 174, 196), (205, 200, 194, 195, 199), (194, 185, 195), (185, 169, 195), (192, 193, 173), (192, 184, 193), (184, 168, 193), (190, 191, 172), (190, 182, 191), (182, 167, 191), (188, 189, 171), (188, 178, 189), (178, 166, 189), (186, 187, 174), (186, 179, 187), (179, 170, 187), (180, 185, 170), (180, 183, 185), (183, 169, 185), (183, 184, 169), (183, 181, 184), (181, 168, 184), (181, 182, 168), (181, 176, 182), (176, 167, 182), (179, 180, 170), (179, 177, 180), (177, 165, 180), (176, 178, 167), (176, 177, 178), (177, 166, 178), (206, 219, 218), (207, 219, 221), (206, 218, 223), (206, 223, 225), (206, 225, 222), (207, 221, 228), (208, 220, 230), (210, 226, 233), (211, 227, 235), (207, 228, 231), (208, 230, 232), (210, 233, 236), (211, 235, 229), (212, 237, 242), (213, 238, 244), (214, 239, 245), (215, 240, 246), (216, 241, 243), (243, 246, 217), (243, 241, 246), (241, 215, 246), (246, 245, 217), (246, 240, 245), (240, 214, 245), (245, 244, 217), (245, 239, 244), (239, 213, 244), (244, 242, 217), (244, 238, 242), (238, 212, 242), (242, 243, 217), (242, 237, 243), (237, 216, 243), (229, 241, 216), (229, 235, 241), (235, 215, 241), (236, 240, 215), (236, 233, 240), (233, 214, 240), (234, 239, 214), (232, 238, 213), (232, 230, 238), (230, 212, 238), (231, 237, 212), (231, 228, 237), (228, 216, 237), (235, 236, 215), (235, 227, 236), (227, 210, 236), (233, 234, 214), (233, 226, 234), (226, 209, 234), (209, 224, 232, 213, 239, 234), (224, 208, 232), (230, 231, 212), (230, 220, 231), (220, 207, 231), (228, 229, 216), (228, 221, 229), (221, 211, 229), (222, 227, 211), (222, 225, 227), (225, 210, 227), (225, 226, 210), (225, 223, 226), (223, 209, 226), (223, 224, 209), (223, 218, 224), (218, 208, 224), (221, 222, 211), (221, 219, 222), (219, 206, 222), (218, 220, 208), (218, 219, 220), (219, 207, 220), (247, 259, 261), (247, 261, 268), (248, 260, 270), (249, 264, 272), (250, 266, 274), (251, 267, 276), (247, 268, 271), (248, 270, 273), (249, 272, 275), (250, 274, 277), (251, 276, 269), (252, 278, 283), (253, 279, 285), (254, 280, 286), (255, 281, 287), (256, 282, 284), (284, 287, 257), (284, 282, 287), (282, 255, 287), (287, 286, 257), (287, 281, 286), (281, 254, 286), (286, 285, 257), (286, 280, 285), (280, 253, 285), (285, 283, 257), (285, 279, 283), (279, 252, 283), (283, 284, 257), (283, 278, 284), (278, 256, 284), (269, 282, 256), (269, 276, 282), (276, 255, 282), (277, 281, 255), (277, 274, 281), (274, 254, 281), (275, 280, 254), (275, 272, 280), (272, 253, 280), (273, 279, 253), (273, 270, 279), (270, 252, 279), (271, 278, 252), (271, 268, 278), (268, 256, 278), (276, 277, 255), (276, 267, 277), (267, 250, 277), (274, 275, 254), (274, 266, 275), (266, 249, 275), (272, 273, 253), (272, 264, 273), (264, 248, 273), (270, 271, 252), (270, 260, 271), (260, 247, 271), (268, 269, 256), (268, 261, 269), (261, 251, 269), (262, 267, 251), (262, 265, 267), (265, 250, 267), (265, 266, 250), (265, 263, 266), (263, 249, 266), (263, 264, 249), (263, 258, 264), (258, 248, 264), (261, 262, 251), (261, 259, 262), (262, 259, 258, 263, 265), (258, 260, 248), (258, 259, 260), (259, 247, 260), (288, 301, 300), (289, 301, 303), (288, 300, 305), (288, 305, 306), (288, 306, 304), (289, 303, 309), (290, 302, 311), (292, 307, 315), (293, 308, 317), (289, 309, 312), (290, 311, 314), (291, 313, 316), (292, 315, 318), (293, 317, 310), (294, 319, 324), (295, 320, 326), (296, 321, 327), (297, 322, 328), (298, 323, 325), (325, 328, 299), (325, 323, 328), (323, 297, 328), (328, 327, 299), (328, 322, 327), (322, 296, 327), (327, 326, 299), (327, 321, 326), (321, 295, 326), (326, 324, 299), (326, 320, 324), (320, 294, 324), (324, 325, 299), (324, 319, 325), (319, 298, 325), (310, 323, 298), (310, 317, 323), (317, 297, 323), (318, 322, 297), (318, 315, 322), (315, 296, 322), (316, 321, 296), (316, 313, 321), (313, 295, 321), (314, 320, 295), (314, 311, 320), (311, 294, 320), (312, 319, 294), (312, 309, 319), (309, 298, 319), (317, 318, 297), (317, 308, 318), (308, 292, 318), (315, 316, 296), (315, 307, 316), (307, 291, 316), (313, 314, 295), (311, 312, 294), (311, 302, 312), (302, 289, 312), (309, 310, 298), (309, 303, 310), (303, 293, 310), (304, 308, 293), (304, 306, 308), (306, 292, 308), (306, 307, 292), (306, 305, 307), (305, 291, 307), (291, 305, 300, 290, 314, 313), (303, 304, 293), (303, 301, 304), (301, 288, 304), (300, 302, 290), (300, 301, 302), (301, 289, 302), (329, 342, 341), (330, 342, 344), (329, 341, 346), (329, 346, 348), (329, 348, 345), (330, 344, 351), (331, 343, 353), (332, 347, 355), (333, 349, 357), (334, 350, 359), (330, 351, 354), (331, 353, 356), (332, 355, 358), (333, 357, 360), (334, 359, 352), (335, 361, 366), (336, 362, 368), (337, 363, 369), (338, 364, 370), (339, 365, 367), (367, 370, 340), (367, 365, 370), (365, 338, 370), (370, 369, 340), (370, 364, 369), (364, 337, 369), (369, 368, 340), (369, 363, 368), (363, 336, 368), (368, 366, 340), (368, 362, 366), (362, 335, 366), (366, 367, 340), (366, 361, 367), (361, 339, 367), (352, 365, 339), (352, 359, 365), (359, 338, 365), (360, 364, 338), (360, 357, 364), (357, 337, 364), (358, 363, 337), (358, 355, 363), (355, 336, 363), (356, 362, 336), (356, 353, 362), (353, 335, 362), (354, 361, 335), (354, 351, 361), (351, 339, 361), (359, 360, 338), (359, 350, 360), (350, 333, 360), (357, 358, 337), (357, 349, 358), (349, 332, 358), (355, 356, 336), (355, 347, 356), (347, 331, 356), (353, 354, 335), (353, 343, 354), (343, 330, 354), (351, 352, 339), (351, 344, 352), (344, 334, 352), (345, 350, 334), (345, 348, 350), (348, 333, 350), (348, 349, 333), (348, 346, 349), (346, 332, 349), (346, 347, 332), (346, 341, 347), (341, 331, 347), (344, 345, 334), (344, 342, 345), (342, 329, 345), (341, 343, 331), (341, 342, 343), (342, 330, 343), (371, 384, 383), (372, 384, 386), (371, 383, 388), (371, 388, 390), (371, 390, 387), (372, 386, 393), (373, 385, 395), (374, 389, 396), (375, 391, 398), (376, 392, 400), (373, 395, 397), (374, 396, 399), (375, 398, 401), (376, 400, 394), (377, 402, 407), (378, 403, 409), (379, 404, 410), (380, 405, 411), (381, 406, 408), (408, 411, 382), (408, 406, 411), (406, 380, 411), (411, 410, 382), (411, 405, 410), (405, 379, 410), (410, 409, 382), (410, 404, 409), (404, 378, 409), (409, 407, 382), (409, 403, 407), (403, 377, 407), (407, 408, 382), (407, 402, 408), (402, 381, 408), (394, 406, 381), (394, 400, 406), (400, 380, 406), (401, 405, 380), (401, 398, 405), (398, 379, 405), (399, 404, 379), (399, 396, 404), (396, 378, 404), (397, 403, 378), (397, 395, 403), (395, 377, 403), (393, 381, 402), (400, 401, 380), (400, 392, 401), (392, 375, 401), (398, 399, 379), (398, 391, 399), (391, 374, 399), (396, 397, 378), (396, 389, 397), (389, 373, 397), (372, 393, 402, 377, 395, 385), (393, 394, 381), (393, 386, 394), (386, 376, 394), (387, 392, 376), (387, 390, 392), (390, 375, 392), (390, 391, 375), (390, 388, 391), (388, 374, 391), (388, 389, 374), (388, 383, 389), (383, 373, 389), (386, 387, 376), (386, 384, 387), (384, 371, 387), (383, 385, 373), (383, 384, 385), (384, 372, 385), (412, 425, 424), (413, 425, 427), (412, 424, 429), (412, 429, 431), (412, 431, 428), (413, 427, 433), (414, 426, 435), (415, 430, 437), (417, 432, 441), (413, 433, 436), (414, 435, 438), (415, 437, 440), (416, 439, 442), (417, 441, 434), (418, 443, 448), (419, 444, 450), (420, 445, 451), (421, 446, 452), (422, 447, 449), (449, 452, 423), (449, 447, 452), (447, 421, 452), (452, 451, 423), (452, 446, 451), (446, 420, 451), (451, 450, 423), (451, 445, 450), (445, 419, 450), (450, 448, 423), (450, 444, 448), (444, 418, 448), (448, 449, 423), (448, 443, 449), (443, 422, 449), (434, 447, 422), (434, 441, 447), (441, 421, 447), (442, 446, 421), (442, 439, 446), (439, 420, 446), (440, 445, 420), (440, 437, 445), (437, 419, 445), (438, 444, 419), (438, 435, 444), (435, 418, 444), (436, 443, 418), (436, 433, 443), (433, 422, 443), (441, 442, 421), (441, 432, 442), (432, 416, 442), (439, 440, 420), (437, 438, 419), (437, 430, 438), (430, 414, 438), (435, 436, 418), (435, 426, 436), (426, 413, 436), (433, 434, 422), (433, 427, 434), (427, 417, 434), (428, 432, 417), (428, 431, 432), (431, 416, 432), (416, 431, 429, 415, 440, 439), (429, 430, 415), (429, 424, 430), (424, 414, 430), (427, 428, 417), (427, 425, 428), (425, 412, 428), (424, 426, 414), (424, 425, 426), (425, 413, 426), (453, 465, 464), (454, 465, 467), (453, 464, 469), (453, 469, 471), (453, 471, 468), (454, 467, 474), (455, 466, 476), (456, 470, 478), (457, 472, 480), (458, 473, 482), (454, 474, 477), (455, 476, 479), (456, 478, 481), (457, 480, 483), (458, 482, 475), (459, 484, 489), (460, 485, 491), (461, 486, 492), (462, 488, 490), (490, 493, 463), (490, 488, 493), (493, 492, 463), (493, 487, 492), (487, 461, 492), (492, 491, 463), (492, 486, 491), (486, 460, 491), (491, 489, 463), (491, 485, 489), (485, 459, 489), (489, 490, 463), (489, 484, 490), (484, 462, 490), (475, 488, 462), (475, 482, 488), (483, 480, 487), (480, 461, 487), (481, 486, 461), (481, 478, 486), (478, 460, 486), (479, 485, 460), (479, 476, 485), (476, 459, 485), (477, 484, 459), (477, 474, 484), (474, 462, 484), (493, 488, 482, 483, 487), (482, 473, 483), (473, 457, 483), (480, 481, 461), (480, 472, 481), (472, 456, 481), (478, 479, 460), (478, 470, 479), (470, 455, 479), (476, 477, 459), (476, 466, 477), (466, 454, 477), (474, 475, 462), (474, 467, 475), (467, 458, 475), (468, 473, 458), (468, 471, 473), (471, 457, 473), (471, 472, 457), (471, 469, 472), (469, 456, 472), (469, 470, 456), (469, 464, 470), (464, 455, 470), (467, 468, 458), (467, 465, 468), (465, 453, 468), (464, 466, 455), (464, 465, 466), (465, 454, 466), (494, 506, 505), (495, 506, 508), (494, 505, 510), (494, 510, 512), (494, 512, 509), (495, 508, 515), (496, 507, 517), (497, 511, 519), (498, 513, 521), (495, 515, 518), (496, 517, 520), (497, 519, 522), (498, 521, 524), (499, 525, 530), (500, 526, 532), (501, 527, 533), (502, 528, 534), (503, 529, 531), (531, 534, 504), (531, 529, 534), (529, 502, 534), (534, 533, 504), (534, 528, 533), (528, 501, 533), (533, 532, 504), (533, 527, 532), (527, 500, 532), (532, 530, 504), (532, 526, 530), (526, 499, 530), (530, 531, 504), (530, 525, 531), (525, 503, 531), (516, 529, 503), (516, 523, 529), (523, 502, 529), (524, 528, 502), (524, 521, 528), (521, 501, 528), (522, 527, 501), (522, 519, 527), (519, 500, 527), (520, 526, 500), (520, 517, 526), (517, 499, 526), (518, 525, 499), (518, 515, 525), (515, 503, 525), (523, 524, 502), (523, 514, 524), (514, 498, 524), (521, 522, 501), (521, 513, 522), (513, 497, 522), (519, 520, 500), (519, 511, 520), (511, 496, 520), (517, 518, 499), (517, 507, 518), (507, 495, 518), (515, 516, 503), (515, 508, 516), (509, 512, 514), (512, 498, 514), (512, 513, 498), (512, 510, 513), (510, 497, 513), (510, 511, 497), (510, 505, 511), (505, 496, 511), (523, 516, 508, 509, 514), (508, 506, 509), (506, 494, 509), (505, 507, 496), (505, 506, 507), (506, 495, 507), (535, 547, 549), (535, 549, 556), (536, 548, 558), (537, 552, 560), (538, 554, 562), (539, 555, 564), (535, 556, 559), (536, 558, 561), (537, 560, 563), (538, 562, 565), (539, 564, 557), (540, 566, 571), (541, 567, 573), (542, 568, 574), (543, 569, 575), (544, 570, 572), (572, 575, 545), (572, 570, 575), (570, 543, 575), (575, 574, 545), (575, 569, 574), (569, 542, 574), (574, 573, 545), (574, 568, 573), (568, 541, 573), (573, 571, 545), (573, 567, 571), (567, 540, 571), (571, 572, 545), (571, 566, 572), (566, 544, 572), (557, 570, 544), (557, 564, 570), (564, 543, 570), (565, 569, 543), (565, 562, 569), (562, 542, 569), (563, 568, 542), (563, 560, 568), (560, 541, 568), (561, 567, 541), (561, 558, 567), (558, 540, 567), (559, 566, 540), (559, 556, 566), (556, 544, 566), (564, 565, 543), (564, 555, 565), (555, 538, 565), (562, 563, 542), (562, 554, 563), (554, 537, 563), (560, 561, 541), (560, 552, 561), (552, 536, 561), (558, 559, 540), (558, 548, 559), (548, 535, 559), (556, 557, 544), (556, 549, 557), (549, 539, 557), (550, 555, 539), (550, 553, 555), (553, 538, 555), (553, 554, 538), (553, 551, 554), (551, 537, 554), (551, 552, 537), (551, 546, 552), (546, 536, 552), (549, 550, 539), (549, 547, 550), (550, 547, 546, 551, 553), (546, 548, 536), (546, 547, 548), (547, 535, 548), (576, 588, 590), (576, 590, 597), (577, 589, 599), (578, 593, 601), (579, 595, 603), (580, 596, 605), (576, 597, 600), (577, 599, 602), (578, 601, 604), (579, 603, 606), (580, 605, 598), (581, 607, 612), (582, 608, 614), (583, 609, 615), (584, 610, 616), (585, 611, 613), (613, 616, 586), (613, 611, 616), (611, 584, 616), (616, 615, 586), (616, 610, 615), (610, 583, 615), (615, 614, 586), (615, 609, 614), (609, 582, 614), (614, 612, 586), (614, 608, 612), (608, 581, 612), (612, 613, 586), (612, 607, 613), (607, 585, 613), (598, 611, 585), (598, 605, 611), (605, 584, 611), (606, 610, 584), (606, 603, 610), (603, 583, 610), (604, 609, 583), (604, 601, 609), (601, 582, 609), (602, 608, 582), (602, 599, 608), (599, 581, 608), (600, 607, 581), (600, 597, 607), (597, 585, 607), (605, 606, 584), (605, 596, 606), (596, 579, 606), (603, 604, 583), (603, 595, 604), (595, 578, 604), (601, 602, 582), (601, 593, 602), (593, 577, 602), (599, 600, 581), (599, 589, 600), (589, 576, 600), (597, 598, 585), (597, 590, 598), (590, 580, 598), (591, 596, 580), (591, 594, 596), (594, 579, 596), (594, 595, 579), (594, 592, 595), (592, 578, 595), (592, 593, 578), (592, 587, 593), (587, 577, 593), (590, 591, 580), (590, 588, 591), (591, 588, 587, 592, 594), (587, 589, 577), (587, 588, 589), (588, 576, 589), (952, 951, 969, 954), (617, 953, 955, 968), (960, 975, 977, 962), (969, 968, 970, 971), (646, 658, 645), (647, 646, 645), (647, 645, 657), (643, 646, 647, 642, 640), (644, 646, 643), (644, 643, 654), (647, 657, 641), (642, 647, 641), (642, 641, 656), (642, 656, 639), (640, 642, 639), (640, 639, 655), (640, 655, 638), (643, 640, 638), (643, 638, 654), (644, 654, 636), (637, 644, 636), (637, 636, 649), (645, 658, 634), (635, 645, 634), (635, 634, 653), (641, 657, 632), (633, 641, 632), (633, 632, 652), (639, 656, 630), (631, 639, 630), (631, 630, 651), (638, 655, 628), (629, 638, 628), (629, 628, 650), (637, 649, 627), (634, 637, 627), (634, 627, 653), (635, 653, 626), (632, 635, 626), (632, 626, 652), (633, 652, 625), (630, 633, 625), (630, 625, 651), (631, 651, 624), (628, 631, 624), (628, 624, 650), (629, 650, 623), (636, 629, 623), (636, 623, 649), (627, 649, 621), (622, 627, 621), (622, 621, 648), (626, 653, 622), (620, 626, 622), (620, 622, 648), (625, 652, 620), (619, 625, 620), (619, 620, 648), (624, 651, 619), (618, 624, 619), (618, 619, 648), (623, 650, 618), (621, 623, 618), (621, 618, 648), (649, 623, 621), (650, 624, 618), (651, 625, 619), (652, 626, 620), (653, 627, 622), (654, 629, 636), (655, 631, 628), (656, 633, 630), (657, 635, 632), (658, 637, 634), (654, 638, 629), (655, 639, 631), (656, 641, 633), (657, 645, 635), (658, 644, 637), (658, 646, 644), (659, 671, 670), (660, 671, 673), (659, 670, 675), (659, 675, 677), (659, 677, 674), (660, 673, 680), (661, 672, 682), (662, 676, 684), (663, 678, 686), (664, 679, 688), (660, 680, 683), (661, 682, 685), (662, 684, 687), (663, 686, 689), (664, 688, 681), (665, 690, 695), (666, 691, 697), (667, 692, 698), (668, 693, 699), (669, 694, 696), (696, 694, 699), (694, 668, 699), (699, 693, 698), (693, 667, 698), (698, 692, 697), (692, 666, 697), (697, 691, 695), (691, 665, 695), (696, 699, 698, 697, 695), (695, 690, 696), (690, 669, 696), (681, 694, 669), (681, 688, 694), (688, 668, 694), (689, 693, 668), (689, 686, 693), (686, 667, 693), (687, 692, 667), (687, 684, 692), (684, 666, 692), (685, 691, 666), (685, 682, 691), (682, 665, 691), (683, 690, 665), (683, 680, 690), (680, 669, 690), (688, 689, 668), (688, 679, 689), (679, 663, 689), (686, 687, 667), (686, 678, 687), (678, 662, 687), (684, 685, 666), (684, 676, 685), (676, 661, 685), (682, 683, 665), (682, 672, 683), (672, 660, 683), (680, 681, 669), (680, 673, 681), (673, 664, 681), (674, 679, 664), (674, 677, 679), (677, 663, 679), (677, 678, 663), (677, 675, 678), (675, 662, 678), (675, 676, 662), (675, 670, 676), (670, 661, 676), (673, 674, 664), (673, 671, 674), (671, 659, 674), (670, 672, 661), (670, 671, 672), (671, 660, 672), (700, 712, 714), (700, 714, 721), (701, 713, 723), (702, 717, 725), (703, 719, 727), (704, 720, 729), (700, 721, 724), (701, 723, 726), (702, 725, 728), (703, 727, 730), (704, 729, 722), (705, 731, 736), (706, 732, 738), (707, 733, 739), (708, 734, 740), (709, 735, 737), (737, 740, 710), (737, 735, 740), (735, 708, 740), (740, 739, 710), (740, 734, 739), (734, 707, 739), (739, 738, 710), (739, 733, 738), (733, 706, 738), (738, 736, 710), (738, 732, 736), (732, 705, 736), (736, 737, 710), (736, 731, 737), (731, 709, 737), (722, 735, 709), (722, 729, 735), (729, 708, 735), (730, 734, 708), (730, 727, 734), (727, 707, 734), (728, 733, 707), (728, 725, 733), (725, 706, 733), (726, 732, 706), (726, 723, 732), (723, 705, 732), (724, 731, 705), (724, 721, 731), (721, 709, 731), (729, 730, 708), (729, 720, 730), (720, 703, 730), (727, 728, 707), (727, 719, 728), (719, 702, 728), (725, 726, 706), (725, 717, 726), (717, 701, 726), (723, 724, 705), (723, 713, 724), (713, 700, 724), (721, 722, 709), (721, 714, 722), (714, 704, 722), (715, 720, 704), (715, 718, 720), (718, 703, 720), (718, 719, 703), (718, 716, 719), (716, 702, 719), (716, 717, 702), (716, 711, 717), (711, 701, 717), (714, 715, 704), (714, 712, 715), (715, 712, 711, 716, 718), (711, 713, 701), (711, 712, 713), (712, 700, 713), (741, 753, 755), (741, 755, 762), (742, 754, 764), (743, 758, 766), (744, 760, 768), (745, 761, 770), (741, 762, 765), (742, 764, 767), (743, 766, 769), (744, 768, 771), (745, 770, 763), (746, 772, 777), (747, 773, 779), (748, 774, 780), (749, 775, 781), (750, 776, 778), (778, 781, 751), (778, 776, 781), (776, 749, 781), (781, 780, 751), (781, 775, 780), (775, 748, 780), (780, 779, 751), (780, 774, 779), (774, 747, 779), (779, 777, 751), (779, 773, 777), (773, 746, 777), (777, 778, 751), (777, 772, 778), (772, 750, 778), (763, 776, 750), (763, 770, 776), (770, 749, 776), (771, 775, 749), (771, 768, 775), (768, 748, 775), (769, 774, 748), (769, 766, 774), (766, 747, 774), (767, 773, 747), (767, 764, 773), (764, 746, 773), (765, 772, 746), (765, 762, 772), (762, 750, 772), (770, 771, 749), (770, 761, 771), (761, 744, 771), (768, 769, 748), (768, 760, 769), (760, 743, 769), (766, 767, 747), (766, 758, 767), (758, 742, 767), (764, 765, 746), (764, 754, 765), (754, 741, 765), (762, 763, 750), (762, 755, 763), (755, 745, 763), (756, 761, 745), (756, 759, 761), (759, 744, 761), (759, 760, 744), (759, 757, 760), (757, 743, 760), (757, 758, 743), (757, 752, 758), (752, 742, 758), (755, 756, 745), (755, 753, 756), (756, 753, 752, 757, 759), (752, 754, 742), (752, 753, 754), (753, 741, 754), (782, 795, 794), (783, 795, 797), (782, 794, 799), (782, 799, 800), (782, 800, 798), (783, 797, 803), (784, 796, 805), (786, 801, 809), (787, 802, 811), (783, 803, 806), (784, 805, 808), (785, 807, 810), (786, 809, 812), (787, 811, 804), (788, 813, 818), (789, 814, 820), (790, 815, 821), (791, 816, 822), (792, 817, 819), (819, 822, 793), (819, 817, 822), (817, 791, 822), (822, 821, 793), (822, 816, 821), (816, 790, 821), (821, 820, 793), (821, 815, 820), (815, 789, 820), (820, 818, 793), (820, 814, 818), (814, 788, 818), (818, 819, 793), (818, 813, 819), (813, 792, 819), (804, 817, 792), (804, 811, 817), (811, 791, 817), (812, 816, 791), (812, 809, 816), (809, 790, 816), (810, 815, 790), (810, 807, 815), (807, 789, 815), (808, 814, 789), (808, 805, 814), (805, 788, 814), (806, 813, 788), (806, 803, 813), (803, 792, 813), (811, 812, 791), (811, 802, 812), (802, 786, 812), (809, 810, 790), (809, 801, 810), (801, 785, 810), (807, 808, 789), (805, 806, 788), (805, 796, 806), (796, 783, 806), (803, 804, 792), (803, 797, 804), (797, 787, 804), (798, 802, 787), (798, 800, 802), (800, 786, 802), (800, 801, 786), (800, 799, 801), (799, 785, 801), (785, 799, 794, 784, 808, 807), (797, 798, 787), (797, 795, 798), (795, 782, 798), (794, 796, 784), (794, 795, 796), (795, 783, 796), (842, 841, 843, 844), (833, 848, 850, 835), (823, 826, 828, 841), (825, 824, 842, 827), (850, 849, 851, 852), (841, 828, 830, 843), (844, 843, 845, 846), (835, 850, 852, 837), (843, 830, 832, 845), (829, 844, 846, 831), (852, 851, 853, 854), (845, 832, 834, 847), (846, 845, 847, 848), (837, 852, 854, 839), (847, 834, 836, 849), (831, 846, 848, 833), (854, 853, 823, 824), (849, 836, 838, 851), (828, 826, 840, 838, 836, 834, 832, 830), (839, 854, 824, 825), (851, 838, 840, 853), (827, 842, 844, 829), (848, 847, 849, 850), (853, 840, 826, 823), (825, 827, 829, 831, 833, 835, 837, 839), (824, 823, 841, 842), (874, 873, 875, 876), (865, 880, 882, 867), (855, 858, 860, 873), (857, 856, 874, 859), (882, 881, 883, 884), (873, 860, 862, 875), (876, 875, 877, 878), (867, 882, 884, 869), (875, 862, 864, 877), (861, 876, 878, 863), (884, 883, 885, 886), (877, 864, 866, 879), (878, 877, 879, 880), (869, 884, 886, 871), (879, 866, 868, 881), (863, 878, 880, 865), (886, 885, 855, 856), (881, 868, 870, 883), (860, 858, 872, 870, 868, 866, 864, 862), (871, 886, 856, 857), (883, 870, 872, 885), (859, 874, 876, 861), (880, 879, 881, 882), (885, 872, 858, 855), (857, 859, 861, 863, 865, 867, 869, 871), (856, 855, 873, 874), (906, 905, 907, 908), (897, 912, 914, 899), (887, 890, 892, 905), (889, 888, 906, 891), (914, 913, 915, 916), (905, 892, 894, 907), (908, 907, 909, 910), (899, 914, 916, 901), (907, 894, 896, 909), (893, 908, 910, 895), (916, 915, 917, 918), (909, 896, 898, 911), (910, 909, 911, 912), (901, 916, 918, 903), (911, 898, 900, 913), (895, 910, 912, 897), (918, 917, 887, 888), (913, 900, 902, 915), (892, 890, 904, 902, 900, 898, 896, 894), (903, 918, 888, 889), (915, 902, 904, 917), (891, 906, 908, 893), (912, 911, 913, 914), (917, 904, 890, 887), (889, 891, 893, 895, 897, 899, 901, 903), (888, 887, 905, 906), (938, 937, 939, 940), (929, 944, 946, 931), (919, 922, 924, 937), (921, 920, 938, 923), (946, 945, 947, 948), (937, 924, 926, 939), (940, 939, 941, 942), (931, 946, 948, 933), (939, 926, 928, 941), (925, 940, 942, 927), (948, 947, 949, 950), (941, 928, 930, 943), (942, 941, 943, 944), (933, 948, 950, 935), (943, 930, 932, 945), (927, 942, 944, 929), (950, 949, 919, 920), (945, 932, 934, 947), (924, 922, 936, 934, 932, 930, 928, 926), (935, 950, 920, 921), (947, 934, 936, 949), (923, 938, 940, 925), (944, 943, 945, 946), (949, 936, 922, 919), (921, 923, 925, 927, 929, 931, 933, 935), (920, 919, 937, 938), (977, 976, 978, 979), (968, 955, 957, 970), (971, 970, 972, 973), (962, 977, 979, 964), (970, 957, 959, 972), (956, 971, 973, 958), (979, 978, 980, 981), (972, 959, 961, 974), (973, 972, 974, 975), (964, 979, 981, 966), (974, 961, 963, 976), (958, 973, 975, 960), (981, 980, 617, 951), (976, 963, 965, 978), (955, 953, 967, 965, 963, 961, 959, 957), (966, 981, 951, 952), (978, 965, 967, 980), (954, 969, 971, 956), (975, 974, 976, 977), (980, 967, 953, 617), (952, 954, 956, 958, 960, 962, 964, 966), (951, 617, 968, 969)])
me_icosphere_022.polygons.foreach_set('material_index', [0, 0, 0, 0, 0, 0, 0, 0, 0, 0, 0, 0, 0, 0, 0, 0, 0, 0, 0, 0, 0, 0, 0, 0, 0, 0, 0, 0, 0, 0, 0, 0, 0, 0, 0, 0, 0, 0, 0, 0, 0, 0, 0, 0, 0, 0, 0, 0, 0, 0, 0, 0, 0, 0, 0, 0, 0, 0, 0, 0, 0, 0, 0, 0, 0, 0, 0, 0, 0, 0, 0, 0, 0, 0, 0, 0, 0, 0, 0, 0, 0, 0, 0, 0, 0, 0, 0, 0, 0, 0, 0, 0, 0, 0, 0, 0, 0, 0, 0, 0, 0, 0, 0, 0, 0, 0, 0, 0, 0, 0, 0, 0, 0, 0, 0, 0, 0, 0, 0, 0, 0, 0, 0, 0, 0, 0, 0, 0, 0, 0, 0, 0, 0, 0, 0, 0, 0, 0, 0, 0, 0, 0, 0, 0, 0, 0, 0, 0, 0, 0, 0, 0, 0, 0, 0, 0, 0, 0, 0, 0, 0, 0, 0, 0, 0, 0, 0, 0, 0, 0, 0, 0, 0, 0, 0, 0, 0, 0, 0, 0, 0, 0, 0, 0, 0, 0, 0, 0, 0, 0, 0, 0, 0, 0, 0, 0, 0, 0, 0, 0, 0, 0, 0, 0, 0, 0, 0, 0, 0, 0, 0, 0, 0, 0, 0, 0, 0, 0, 0, 0, 0, 0, 0, 0, 0, 0, 0, 0, 0, 0, 0, 0, 0, 0, 0, 0, 0, 0, 0, 0, 0, 0, 0, 0, 0, 0, 0, 0, 0, 0, 0, 0, 0, 0, 0, 0, 0, 0, 0, 0, 0, 0, 0, 0, 0, 0, 0, 0, 0, 0, 0, 0, 0, 0, 0, 0, 0, 0, 0, 0, 0, 0, 0, 0, 0, 0, 0, 0, 0, 0, 0, 0, 0, 0, 0, 0, 0, 0, 0, 0, 0, 0, 0, 0, 0, 0, 0, 0, 0, 0, 0, 0, 0, 0, 0, 0, 0, 0, 0, 0, 0, 0, 0, 0, 0, 0, 0, 0, 0, 0, 0, 0, 0, 0, 0, 0, 0, 0, 0, 0, 0, 0, 0, 0, 0, 0, 0, 0, 0, 0, 0, 0, 0, 0, 0, 0, 0, 0, 0, 0, 0, 0, 0, 0, 0, 0, 0, 0, 0, 0, 0, 0, 0, 0, 0, 0, 0, 0, 0, 0, 0, 0, 0, 0, 0, 0, 0, 0, 0, 0, 0, 0, 0, 0, 0, 0, 0, 0, 0, 0, 0, 0, 0, 0, 0, 0, 0, 0, 0, 0, 0, 0, 0, 0, 0, 0, 0, 0, 0, 0, 0, 0, 0, 0, 0, 0, 0, 0, 0, 0, 0, 0, 0, 0, 0, 0, 0, 0, 0, 0, 0, 0, 0, 0, 0, 0, 0, 0, 0, 0, 0, 0, 0, 0, 0, 0, 0, 0, 0, 0, 0, 0, 0, 0, 0, 0, 0, 0, 0, 0, 0, 0, 0, 0, 0, 0, 0, 0, 0, 0, 0, 0, 0, 0, 0, 0, 0, 0, 0, 0, 0, 0, 0, 0, 0, 0, 0, 0, 0, 0, 0, 0, 0, 0, 0, 0, 0, 0, 0, 0, 0, 0, 0, 0, 0, 0, 0, 0, 0, 0, 0, 0, 0, 0, 0, 0, 0, 0, 0, 0, 0, 0, 0, 0, 0, 0, 0, 0, 0, 0, 0, 0, 0, 0, 0, 0, 0, 0, 0, 0, 0, 0, 0, 0, 0, 0, 0, 0, 0, 0, 0, 0, 0, 0, 0, 0, 0, 0, 0, 0, 0, 0, 0, 0, 0, 0, 0, 0, 0, 0, 0, 0, 0, 0, 0, 0, 0, 0, 0, 0, 0, 0, 0, 0, 0, 0, 0, 0, 0, 0, 0, 0, 0, 0, 0, 0, 0, 0, 0, 0, 0, 0, 0, 0, 0, 0, 0, 0, 0, 0, 0, 0, 0, 0, 0, 0, 0, 0, 0, 0, 0, 0, 0, 0, 0, 0, 0, 0, 0, 0, 0, 0, 0, 0, 0, 0, 0, 0, 0, 0, 0, 0, 0, 0, 0, 0, 0, 0, 0, 0, 0, 0, 0, 0, 0, 0, 0, 0, 0, 0, 0, 0, 0, 0, 0, 0, 0, 0, 0, 0, 0, 0, 0, 0, 0, 0, 0, 0, 0, 0, 0, 0, 0, 0, 0, 0, 0, 0, 0, 0, 0, 0, 0, 0, 0, 0, 0, 0, 0, 0, 0, 0, 0, 0, 0, 0, 0, 0, 0, 0, 0, 0, 0, 0, 0, 0, 0, 0, 0, 0, 0, 0, 0, 0, 0, 0, 0, 0, 0, 0, 0, 0, 0, 0, 0, 0, 0, 0, 0, 0, 0, 0, 0, 0, 0, 0, 0, 0, 0, 0, 0, 0, 0, 0, 0, 0, 0, 0, 0, 0, 0, 0, 0, 0, 0, 0, 0, 0, 0, 0, 0, 0, 0, 0, 0, 0, 0, 0, 0, 0, 0, 0, 0, 0, 0, 0, 0, 0, 0, 0, 0, 0, 0, 0, 0, 0, 0, 0, 0, 0, 0, 0, 0, 0, 0, 0, 0, 0, 0, 0, 0, 0, 0, 0, 0, 0, 0, 0, 0, 0, 0, 0, 0, 0, 0, 0, 0, 0, 0, 0, 0, 0, 0, 0, 0, 0, 0, 0, 0, 0, 0, 0, 0, 0, 0, 0, 0, 0, 0, 0, 0, 0, 0, 0, 0, 0, 0, 0, 0, 0, 0, 0, 0, 0, 0, 0, 0, 0, 0, 0, 0, 0, 0, 0, 0, 0, 0, 0, 0, 0, 0, 0, 0, 0, 0, 0, 0, 0, 0, 0, 0, 0, 0, 0, 0, 0, 0, 0, 0, 0, 0, 0, 0, 0, 0, 0, 0, 0, 0, 0, 0, 0, 0, 0, 0, 0, 0, 0, 0, 0, 0, 0, 0, 0, 0, 0, 0, 0, 0, 0, 0, 0, 0, 0, 0, 0, 0, 0, 0, 0, 0, 0, 0, 0, 0, 0, 0, 0, 0, 0, 0, 0, 0, 0, 0, 0, 0, 0, 0, 0, 0, 0, 0, 0, 0, 0, 0, 0, 0, 0, 0, 0, 0, 0, 0, 0, 0, 0, 0, 0, 0, 0, 0, 0, 0, 0, 0, 0, 0, 0, 0, 0, 0, 0, 0, 0, 0, 0, 0, 0, 0, 0, 0, 0, 0, 0, 0, 0, 0, 0, 0, 0, 0, 0, 0, 0, 0, 0, 0, 0, 0, 0, 0, 0, 0, 0, 0, 0, 0, 0, 0, 0, 0, 0, 0, 0, 0, 0, 0, 0, 0, 0, 0, 0, 0, 0, 0, 0, 0, 0, 0, 0, 0, 0, 0, 0, 0, 0, 0, 0, 0, 0, 0, 0, 0, 0, 0, 0, 0, 0, 0, 0, 0, 0, 0, 0, 0, 0, 0, 0, 0, 0, 0, 0, 0, 0, 0, 0, 0, 0, 0, 0, 0, 0, 0, 0, 0, 0, 0, 0, 0, 0, 0, 0, 0, 0, 0, 0, 0, 0, 0, 0, 0, 0, 0, 0, 0, 0, 0, 0, 0, 0, 0, 0, 0, 0, 0, 0, 0, 0, 0, 0, 0, 0, 1, 1, 1, 1, 0, 0, 0, 0, 0, 0, 0, 0, 0, 0, 0, 0, 0, 0, 0, 0, 0, 0, 0, 0, 0, 0, 0, 0, 0, 0, 0, 0, 0, 0, 0, 0, 0, 0, 0, 0, 0, 0, 0, 0, 0, 0, 0, 0, 0, 0, 0, 0, 0, 0, 0, 0, 0, 0, 0, 0, 0, 0, 0, 0, 0, 0, 0, 0, 0, 0, 0, 0, 0, 0, 0, 0, 0, 0, 0, 0, 0, 0, 0, 0, 0, 0, 0, 0, 0, 0, 0, 0, 0, 0, 0, 0, 0, 0, 0, 0, 0, 0, 0, 0, 0, 0, 0, 0, 0, 0, 0, 0, 0, 0, 0, 0, 0, 0, 0, 0, 0, 0, 0, 0, 0, 0, 0, 0, 0, 0, 0, 0, 0, 0, 0, 0, 0, 0, 0, 0, 0, 0, 0, 0, 0, 0, 0, 0, 0, 0, 0, 0, 0, 0, 0, 0, 0, 0, 0, 0, 0, 0, 0, 0, 0, 0, 0, 0, 0, 0, 0, 0, 0, 0, 0, 0, 0, 0, 0, 0, 0, 0, 0, 0, 0, 0, 0, 0, 0, 0, 0, 0, 0, 0, 0, 0, 0, 0, 0, 0, 0, 0, 0, 0, 0, 0, 0, 0, 0, 0, 0, 0, 0, 0, 0, 0, 0, 0, 0, 0, 0, 0, 0, 0, 0, 0, 0, 0, 0, 0, 0, 0, 0, 0, 0, 0, 0, 0, 0, 0, 0, 0, 0, 0, 0, 0, 0, 0, 0, 0, 0, 0, 0, 0, 0, 0, 0, 0, 0, 0, 0, 0, 0, 0, 0, 0, 0, 0, 0, 0, 0, 0, 0, 0, 0, 0, 0, 0, 0, 0, 0, 0, 0, 0, 0, 0, 0, 0, 0, 0, 0, 0, 0, 0, 0, 0, 0, 0, 0, 0, 0, 0, 0, 0, 0, 0, 0, 0, 0, 0, 0, 0, 0, 0, 0, 0, 0, 0, 0, 0, 0, 0, 0, 0, 0, 0, 0, 0, 0, 0, 0, 0, 0, 0, 0, 0, 0, 0, 0, 0, 0, 0, 0, 0, 0, 0, 0, 0, 0, 0, 0, 0, 0, 0, 0, 0, 0, 0, 0, 0, 0, 0, 0, 0, 0, 0, 0, 0, 0, 0, 0, 0, 0, 0, 0, 0, 0, 0, 0, 0, 0, 0, 0, 1, 1, 1, 1, 1, 1, 1, 1, 1, 1, 1, 1, 1, 1, 1, 1, 1, 1, 1, 1, 1, 1, 1, 1, 1, 1, 1, 1, 1, 1, 1, 1, 1, 1, 1, 1, 1, 1, 1, 1, 1, 1, 1, 1, 1, 1, 1, 1, 1, 1, 1, 1, 1, 1, 1, 1, 1, 1, 1, 1, 1, 1, 1, 1, 1, 1, 1, 1, 1, 1, 1, 1, 1, 1, 1, 1, 1, 1, 1, 1, 1, 1, 1, 1, 1, 1, 1, 1, 1, 1, 1, 1, 1, 1, 1, 1, 1, 1, 1, 1, 1, 1, 1, 1, 1, 1, 1, 1, 1, 1, 1, 1, 1, 1, 1, 1, 1, 1, 1, 1, 1, 1, 1, 1, 1, 1])
me_icosphere_022.materials.append(mat_maca)
me_icosphere_022.materials.append(mat_folha)
me_icosphere_022.use_remesh_preserve_volume = False
me_icosphere_022.use_remesh_preserve_attributes = False
me_icosphere_022.use_mirror_vertex_groups = False
me_icosphere_022.update()
me_icosphere = bpy.data.meshes.new('Icosphere')
me_icosphere.from_pydata([(-0.03347, -0.0635, -1.186), (0.739, -0.5618, -0.6056), (-0.2533, -0.7953, -0.4624), (-0.9504, -0.03792, -0.5055), (-0.2072, 0.8617, -0.7813), (0.8439, 0.5542, -0.6951), (0.3103, -0.7798, 0.2574), (-0.5765, -0.4214, 0.3367), (-0.6389, 0.5108, 0.3135), (0.4171, 0.8354, 0.2647), (0.9155, -0.01396, 0.3187), (-0.02062, 0.08163, 0.5263), (-0.1966, -0.5402, -0.9153), (0.438, -0.3647, -1.067), (0.2764, -0.7946, -0.5843), (0.8933, -0.0121, -0.875), (0.4881, 0.279, -1.081), (-0.6338, -0.1423, -1.038), (-0.7375, -0.526, -0.5728), (-0.1514, 0.4528, -1.191), (-0.7279, 0.4596, -0.6836), (0.4991, 0.7642, -0.7915), (0.9607, -0.3183, -0.06116), (0.99, 0.313, -0.06754), (0.07334, -0.8487, -0.092), (0.6101, -0.7776, -0.05393), (-0.9534, -0.2719, -0.03629), (-0.5173, -0.731, -0.07591), (-0.6412, 0.7345, -0.07498), (-0.9707, 0.2904, -0.005505), (0.7797, 0.7541, -0.1135), (0.1128, 0.9771, -0.1429), (0.7078, -0.5053, 0.3192), (-0.1826, -0.7239, 0.2877), (-0.7557, 0.04495, 0.4507), (-0.1078, 0.8089, 0.2585), (0.7496, 0.4794, 0.4013), (0.14, -0.4176, 0.5035), (0.5127, 0.02904, 0.5069), (-0.3504, -0.231, 0.5966), (-0.2927, 0.3441, 0.5035), (0.2013, 0.5504, 0.4375), (-1.873, -1.219, -1.863), (-1.314, -1.552, -1.302), (-2.258, -1.927, -1.433), (-2.72, -1.069, -1.214), (-2.195, -0.296, -1.414), (-1.277, -0.6213, -1.288), (-1.658, -1.879, -0.3315), (-2.542, -1.555, -0.3688), (-2.446, -0.5041, -0.5047), (-1.715, -0.3035, -0.4505), (-1.073, -1.061, -0.3667), (-1.924, -1.028, -0.04573), (-2.082, -1.607, -1.675), (-1.527, -1.426, -1.686), (-1.712, -1.861, -1.339), (-1.207, -1.073, -1.533), (-1.507, -0.9305, -1.808), (-2.37, -1.157, -1.654), (-2.576, -1.581, -1.34), (-2.022, -0.779, -1.78), (-2.544, -0.5779, -1.479), (-1.679, -0.3891, -1.333), (-1.118, -1.319, -0.917), (-1.091, -0.7902, -0.8548), (-1.951, -2.035, -0.8622), (-1.404, -1.83, -0.7726), (-2.753, -1.364, -0.7686), (-2.485, -1.861, -0.8622), (-2.425, -0.2882, -0.9398), (-2.714, -0.7512, -0.8379), (-1.433, -0.3745, -0.7729), (-1.915, -0.1633, -0.8562), (-1.247, -1.533, -0.2666), (-2.148, -1.841, -0.2611), (-2.589, -1.011, -0.3773), (-2.087, -0.2638, -0.4732), (-1.408, -0.6499, -0.3461), (-1.76, -1.527, -0.05028), (-1.438, -1.061, -0.0678), (-2.275, -1.325, -0.09203), (-2.222, -0.7101, -0.171), (-1.83, -0.6037, -0.1431), (0.01737, -2.971, -0.6164), (0.9812, -3.673, 0.01698), (-0.3608, -4.109, 0.07031), (-1.27, -2.927, -0.05722), (-0.3663, -1.832, 0.1399), (1.037, -2.147, 0.02646), (0.393, -4.142, 1.218), (-0.9648, -3.693, 1.311), (-0.9574, -2.291, 1.332), (0.3787, -1.855, 1.334), (1.214, -3.011, 1.289), (0.02969, -3.345, 1.766), (-0.1542, -3.639, -0.5774), (0.6078, -3.395, -0.6309), (0.3241, -4.065, -0.278), (1.189, -2.978, -0.1335), (0.5806, -2.545, -0.4085), (-0.7005, -2.967, -0.3976), (-0.9249, -3.634, 0.01065), (-0.2112, -2.305, -0.3848), (-0.9226, -2.3, 0.02596), (0.3267, -1.86, -0.1143), (1.276, -3.387, 0.735), (1.282, -2.551, 0.7424), (0.1164, -4.305, 0.343), (0.7716, -4.06, 0.2755), (-1.36, -3.317, 0.4905), (-0.7779, -4.05, 0.7409), (-0.7788, -1.891, 0.7539), (-1.276, -2.554, 0.7195), (0.7957, -1.877, 0.739), (0.004556, -1.633, 0.749), (0.9841, -3.749, 1.112), (-0.3398, -4.068, 1.43), (-1.13, -2.981, 1.441), (-0.3437, -1.899, 1.449), (0.9269, -2.314, 1.447), (0.2759, -3.903, 1.633), (0.8001, -3.286, 1.501), (-0.545, -3.637, 1.671), (-0.5364, -2.788, 1.69), (0.2724, -2.558, 1.664), (-2.061, -2.02, -3.208), (-1.453, -2.462, -2.549), (-2.327, -2.755, -2.676), (-2.909, -2.034, -2.571), (-2.365, -1.215, -2.5), (-1.472, -1.516, -2.46), (-1.871, -2.759, -1.821), (-2.758, -2.429, -1.903), (-2.763, -1.398, -1.912), (-1.945, -1.277, -1.721), (-1.383, -2.05, -1.721), (-2.217, -2.044, -1.435), (-2.226, -2.47, -3.032), (-1.699, -2.254, -3.034), (-1.856, -2.717, -2.682), (-1.342, -1.987, -2.599), (-1.711, -1.699, -2.941), (-2.523, -2.087, -3.113), (-2.707, -2.474, -2.712), (-2.203, -1.552, -3.045), (-2.715, -1.565, -2.658), (-1.878, -1.253, -2.565), (-1.265, -2.274, -2.054), (-1.316, -1.755, -2.11), (-2.104, -2.894, -2.202), (-1.592, -2.725, -2.128), (-2.963, -2.241, -2.191), (-2.64, -2.717, -2.211), (-2.663, -1.216, -2.152), (-2.96, -1.646, -2.203), (-1.646, -1.301, -2.11), (-2.129, -1.085, -2.054), (-1.501, -2.445, -1.651), (-2.365, -2.717, -1.745), (-2.828, -1.883, -1.864), (-2.369, -1.217, -1.674), (-1.659, -1.67, -1.748), (-2.018, -2.467, -1.501), (-1.746, -2.064, -1.459), (-2.528, -2.264, -1.567), (-2.518, -1.666, -1.513), (-2.075, -1.609, -1.452), (-1.136, -3.963, -1.758), (-0.597, -4.4, -1.208), (-1.493, -4.702, -1.113), (-2.016, -3.924, -1.241), (-1.499, -3.207, -1.107), (-0.6398, -3.536, -1.166), (-1.035, -4.763, -0.2016), (-1.923, -4.268, -0.2652), (-1.943, -3.512, -0.2016), (-1.041, -3.329, -0.2023), (-0.7199, -3.911, -0.3961), (-1.333, -4.004, -0.04744), (-1.292, -4.421, -1.626), (-0.7945, -4.238, -1.552), (-0.9713, -4.721, -1.199), (-0.5971, -3.815, -1.367), (-0.8622, -3.62, -1.587), (-1.657, -3.951, -1.647), (-1.841, -4.38, -1.267), (-1.313, -3.503, -1.645), (-1.845, -3.502, -1.257), (-0.9689, -3.29, -1.216), (-0.5243, -4.168, -0.7875), (-0.5372, -3.761, -0.7453), (-1.284, -4.854, -0.608), (-0.7746, -4.692, -0.6738), (-2.111, -4.152, -0.7119), (-1.804, -4.52, -0.6346), (-1.82, -3.255, -0.6081), (-2.119, -3.683, -0.6926), (-0.7427, -3.505, -0.6344), (-1.291, -3.166, -0.6084), (-0.767, -4.387, -0.2138), (-1.515, -4.617, -0.1582), (-2.051, -3.929, -0.1585), (-1.525, -3.255, -0.1309), (-0.774, -3.608, -0.2143), (-1.161, -4.448, 0.01316), (-0.9668, -3.927, -0.09041), (-1.681, -4.185, -0.02256), (-1.692, -3.715, 0.01529), (-1.163, -3.554, 0.01434), (0.786, -3.811, -3.078), (1.411, -4.386, -2.588), (0.4422, -4.691, -2.679), (-0.1367, -3.921, -2.523), (0.3689, -3.234, -2.724), (1.371, -3.377, -2.554), (1.038, -4.688, -1.709), (0.1773, -4.392, -1.724), (0.154, -3.518, -1.77), (0.9601, -3.139, -1.727), (1.557, -3.975, -1.665), (0.7183, -4.084, -1.315), (0.5276, -4.305, -3.008), (1.13, -4.145, -2.952), (0.9929, -4.673, -2.75), (1.513, -3.861, -2.678), (1.146, -3.596, -2.886), (0.2395, -3.873, -2.932), (-0.03754, -4.337, -2.743), (0.5867, -3.457, -2.937), (0.06552, -3.518, -2.631), (0.919, -3.216, -2.645), (1.608, -4.2, -2.083), (1.577, -3.604, -2.163), (0.7894, -4.841, -2.245), (1.28, -4.683, -2.108), (-0.135, -4.212, -2.127), (0.2775, -4.657, -2.255), (0.1759, -3.252, -2.197), (-0.09039, -3.687, -2.092), (1.197, -3.066, -2.173), (0.6712, -3.027, -2.184), (1.371, -4.401, -1.549), (0.6399, -4.606, -1.732), (0.001333, -3.968, -1.614), (0.5348, -3.234, -1.616), (1.341, -3.524, -1.719), (0.9238, -4.431, -1.387), (1.203, -4.028, -1.356), (0.3923, -4.257, -1.391), (0.3712, -3.754, -1.402), (0.8735, -3.586, -1.376)], [], [(0, 13, 12), (1, 13, 15), (0, 12, 17), (0, 17, 19), (0, 19, 16), (1, 15, 22), (2, 14, 24), (3, 18, 26), (4, 20, 28), (5, 21, 30), (1, 22, 25), (2, 24, 27), (3, 26, 29), (4, 28, 31), (5, 30, 23), (6, 32, 37), (7, 33, 39), (8, 34, 40), (9, 35, 41), (10, 36, 38), (38, 41, 11), (38, 36, 41), (36, 9, 41), (41, 40, 11), (41, 35, 40), (35, 8, 40), (40, 39, 11), (40, 34, 39), (34, 7, 39), (39, 37, 11), (39, 33, 37), (33, 6, 37), (37, 38, 11), (37, 32, 38), (32, 10, 38), (23, 36, 10), (23, 30, 36), (30, 9, 36), (31, 35, 9), (31, 28, 35), (28, 8, 35), (29, 34, 8), (29, 26, 34), (26, 7, 34), (27, 33, 7), (27, 24, 33), (24, 6, 33), (25, 32, 6), (25, 22, 32), (22, 10, 32), (30, 31, 9), (30, 21, 31), (21, 4, 31), (28, 29, 8), (28, 20, 29), (20, 3, 29), (26, 27, 7), (26, 18, 27), (18, 2, 27), (24, 25, 6), (24, 14, 25), (14, 1, 25), (22, 23, 10), (22, 15, 23), (15, 5, 23), (16, 21, 5), (16, 19, 21), (19, 4, 21), (19, 20, 4), (19, 17, 20), (17, 3, 20), (17, 18, 3), (17, 12, 18), (12, 2, 18), (15, 16, 5), (15, 13, 16), (13, 0, 16), (12, 14, 2), (12, 13, 14), (13, 1, 14), (42, 55, 54), (43, 55, 57), (42, 54, 59), (42, 59, 61), (42, 61, 58), (43, 57, 64), (44, 56, 66), (45, 60, 68), (46, 62, 70), (47, 63, 72), (43, 64, 67), (44, 66, 69), (45, 68, 71), (46, 70, 73), (47, 72, 65), (48, 74, 79), (49, 75, 81), (50, 76, 82), (51, 77, 83), (52, 78, 80), (80, 83, 53), (80, 78, 83), (78, 51, 83), (83, 82, 53), (83, 77, 82), (77, 50, 82), (82, 81, 53), (82, 76, 81), (76, 49, 81), (81, 79, 53), (81, 75, 79), (75, 48, 79), (79, 80, 53), (79, 74, 80), (74, 52, 80), (65, 78, 52), (65, 72, 78), (72, 51, 78), (73, 77, 51), (73, 70, 77), (70, 50, 77), (71, 76, 50), (71, 68, 76), (68, 49, 76), (69, 75, 49), (69, 66, 75), (66, 48, 75), (67, 74, 48), (67, 64, 74), (64, 52, 74), (72, 73, 51), (72, 63, 73), (63, 46, 73), (70, 71, 50), (70, 62, 71), (62, 45, 71), (68, 69, 49), (68, 60, 69), (60, 44, 69), (66, 67, 48), (66, 56, 67), (56, 43, 67), (64, 65, 52), (64, 57, 65), (57, 47, 65), (58, 63, 47), (58, 61, 63), (61, 46, 63), (61, 62, 46), (61, 59, 62), (59, 45, 62), (59, 60, 45), (59, 54, 60), (54, 44, 60), (57, 58, 47), (57, 55, 58), (55, 42, 58), (54, 56, 44), (54, 55, 56), (55, 43, 56), (84, 97, 96), (85, 97, 99), (84, 96, 101), (84, 101, 103), (84, 103, 100), (85, 99, 106), (86, 98, 108), (87, 102, 110), (88, 104, 112), (89, 105, 114), (85, 106, 109), (86, 108, 111), (87, 110, 113), (88, 112, 115), (89, 114, 107), (90, 116, 121), (91, 117, 123), (92, 118, 124), (93, 119, 125), (94, 120, 122), (122, 125, 95), (122, 120, 125), (120, 93, 125), (125, 124, 95), (125, 119, 124), (119, 92, 124), (124, 123, 95), (124, 118, 123), (118, 91, 123), (123, 121, 95), (123, 117, 121), (117, 90, 121), (121, 122, 95), (121, 116, 122), (116, 94, 122), (107, 120, 94), (107, 114, 120), (114, 93, 120), (115, 119, 93), (115, 112, 119), (112, 92, 119), (113, 118, 92), (113, 110, 118), (110, 91, 118), (111, 117, 91), (111, 108, 117), (108, 90, 117), (109, 116, 90), (109, 106, 116), (106, 94, 116), (114, 115, 93), (114, 105, 115), (105, 88, 115), (112, 113, 92), (112, 104, 113), (104, 87, 113), (110, 111, 91), (110, 102, 111), (102, 86, 111), (108, 109, 90), (108, 98, 109), (98, 85, 109), (106, 107, 94), (106, 99, 107), (99, 89, 107), (100, 105, 89), (100, 103, 105), (103, 88, 105), (103, 104, 88), (103, 101, 104), (101, 87, 104), (101, 102, 87), (101, 96, 102), (96, 86, 102), (99, 100, 89), (99, 97, 100), (97, 84, 100), (96, 98, 86), (96, 97, 98), (97, 85, 98), (126, 139, 138), (127, 139, 141), (126, 138, 143), (126, 143, 145), (126, 145, 142), (127, 141, 148), (128, 140, 150), (129, 144, 152), (130, 146, 154), (131, 147, 156), (127, 148, 151), (128, 150, 153), (129, 152, 155), (130, 154, 157), (131, 156, 149), (132, 158, 163), (133, 159, 165), (134, 160, 166), (135, 161, 167), (136, 162, 164), (164, 167, 137), (164, 162, 167), (162, 135, 167), (167, 166, 137), (167, 161, 166), (161, 134, 166), (166, 165, 137), (166, 160, 165), (160, 133, 165), (165, 163, 137), (165, 159, 163), (159, 132, 163), (163, 164, 137), (163, 158, 164), (158, 136, 164), (149, 162, 136), (149, 156, 162), (156, 135, 162), (157, 161, 135), (157, 154, 161), (154, 134, 161), (155, 160, 134), (155, 152, 160), (152, 133, 160), (153, 159, 133), (153, 150, 159), (150, 132, 159), (151, 158, 132), (151, 148, 158), (148, 136, 158), (156, 157, 135), (156, 147, 157), (147, 130, 157), (154, 155, 134), (154, 146, 155), (146, 129, 155), (152, 153, 133), (152, 144, 153), (144, 128, 153), (150, 151, 132), (150, 140, 151), (140, 127, 151), (148, 149, 136), (148, 141, 149), (141, 131, 149), (142, 147, 131), (142, 145, 147), (145, 130, 147), (145, 146, 130), (145, 143, 146), (143, 129, 146), (143, 144, 129), (143, 138, 144), (138, 128, 144), (141, 142, 131), (141, 139, 142), (139, 126, 142), (138, 140, 128), (138, 139, 140), (139, 127, 140), (168, 181, 180), (169, 181, 183), (168, 180, 185), (168, 185, 187), (168, 187, 184), (169, 183, 190), (170, 182, 192), (171, 186, 194), (172, 188, 196), (173, 189, 198), (169, 190, 193), (170, 192, 195), (171, 194, 197), (172, 196, 199), (173, 198, 191), (174, 200, 205), (175, 201, 207), (176, 202, 208), (177, 203, 209), (178, 204, 206), (206, 209, 179), (206, 204, 209), (204, 177, 209), (209, 208, 179), (209, 203, 208), (203, 176, 208), (208, 207, 179), (208, 202, 207), (202, 175, 207), (207, 205, 179), (207, 201, 205), (201, 174, 205), (205, 206, 179), (205, 200, 206), (200, 178, 206), (191, 204, 178), (191, 198, 204), (198, 177, 204), (199, 203, 177), (199, 196, 203), (196, 176, 203), (197, 202, 176), (197, 194, 202), (194, 175, 202), (195, 201, 175), (195, 192, 201), (192, 174, 201), (193, 200, 174), (193, 190, 200), (190, 178, 200), (198, 199, 177), (198, 189, 199), (189, 172, 199), (196, 197, 176), (196, 188, 197), (188, 171, 197), (194, 195, 175), (194, 186, 195), (186, 170, 195), (192, 193, 174), (192, 182, 193), (182, 169, 193), (190, 191, 178), (190, 183, 191), (183, 173, 191), (184, 189, 173), (184, 187, 189), (187, 172, 189), (187, 188, 172), (187, 185, 188), (185, 171, 188), (185, 186, 171), (185, 180, 186), (180, 170, 186), (183, 184, 173), (183, 181, 184), (181, 168, 184), (180, 182, 170), (180, 181, 182), (181, 169, 182), (210, 223, 222), (211, 223, 225), (210, 222, 227), (210, 227, 229), (210, 229, 226), (211, 225, 232), (212, 224, 234), (213, 228, 236), (214, 230, 238), (215, 231, 240), (211, 232, 235), (212, 234, 237), (213, 236, 239), (214, 238, 241), (215, 240, 233), (216, 242, 247), (217, 243, 249), (218, 244, 250), (219, 245, 251), (220, 246, 248), (248, 251, 221), (248, 246, 251), (246, 219, 251), (251, 250, 221), (251, 245, 250), (245, 218, 250), (250, 249, 221), (250, 244, 249), (244, 217, 249), (249, 247, 221), (249, 243, 247), (243, 216, 247), (247, 248, 221), (247, 242, 248), (242, 220, 248), (233, 246, 220), (233, 240, 246), (240, 219, 246), (241, 245, 219), (241, 238, 245), (238, 218, 245), (239, 244, 218), (239, 236, 244), (236, 217, 244), (237, 243, 217), (237, 234, 243), (234, 216, 243), (235, 242, 216), (235, 232, 242), (232, 220, 242), (240, 241, 219), (240, 231, 241), (231, 214, 241), (238, 239, 218), (238, 230, 239), (230, 213, 239), (236, 237, 217), (236, 228, 237), (228, 212, 237), (234, 235, 216), (234, 224, 235), (224, 211, 235), (232, 233, 220), (232, 225, 233), (225, 215, 233), (226, 231, 215), (226, 229, 231), (229, 214, 231), (229, 230, 214), (229, 227, 230), (227, 213, 230), (227, 228, 213), (227, 222, 228), (222, 212, 228), (225, 226, 215), (225, 223, 226), (223, 210, 226), (222, 224, 212), (222, 223, 224), (223, 211, 224)])
me_icosphere.materials.append(mat_folha)
me_icosphere.use_remesh_preserve_volume = False
me_icosphere.use_remesh_preserve_attributes = False
me_icosphere.use_mirror_vertex_groups = False
me_icosphere.update()
me_cylinder = bpy.data.meshes.new('Cylinder')
me_cylinder.from_pydata([(2.195e-09, 0.5622, -3.57), (0.7545, -0.4997, 2.948), (0.3975, 0.3975, -3.57), (0.5622, -2.512e-08, -3.57), (0.3975, -0.3975, -3.57), (-4.695e-08, -0.5622, -3.57), (-0.3975, -0.3975, -3.57), (-0.5622, 6.155e-09, -3.57), (-0.3975, 0.3975, -3.57), (0.0, 0.49, -2.678), (0.0, 0.49, -1.785), (0.04348, 0.4647, -1.046), (0.1842, 0.3692, -0.1703), (0.308, 0.3302, 0.5433), (0.5088, 0.1283, 1.695), (0.609, -0.09489, 2.438), (0.8277, -0.1783, 2.394), (0.8098, 0.04695, 1.512), (0.6692, 0.1425, 0.6363), (0.5285, 0.238, -0.2398), (0.3878, 0.3335, -1.116), (0.3465, 0.3465, -1.785), (0.3465, 0.3465, -2.678), (0.9211, -0.394, 2.356), (0.9569, -0.2927, 1.452), (0.8163, -0.1972, 0.5757), (0.6756, -0.1016, -0.3005), (0.5349, -0.006136, -1.177), (0.49, -2.142e-08, -1.785), (0.49, -2.142e-08, -2.678), (0.8345, -0.6157, 2.345), (0.8206, -0.6417, 1.436), (0.6839, -0.5611, 0.7042), (0.5297, -0.4408, -0.4561), (0.3986, -0.3551, -1.193), (0.3465, -0.3465, -1.785), (0.3465, -0.3465, -2.678), (0.6186, -0.7135, 2.369), (0.4807, -0.7956, 1.473), (0.3401, -0.7001, 0.5973), (0.1994, -0.6046, -0.2789), (0.05871, -0.5091, -1.155), (-4.284e-08, -0.49, -1.785), (-4.284e-08, -0.49, -2.678), (0.3999, -0.6301, 2.414), (0.1639, -0.6443, 1.655), (-0.05212, -0.5587, 0.5629), (-0.145, -0.4733, -0.2093), (-0.2856, -0.3778, -1.085), (-0.3465, -0.3465, -1.785), (-0.3465, -0.3465, -2.678), (0.3064, -0.4144, 2.452), (-0.0107, -0.3247, 1.604), (-0.1514, -0.2292, 0.7275), (-0.292, -0.1337, -0.1486), (-0.4327, -0.03821, -1.025), (-0.49, 5.843e-09, -1.785), (-0.49, 5.843e-09, -2.678), (0.393, -0.1927, 2.462), (0.1256, 0.02427, 1.62), (-0.01505, 0.1198, 0.7437), (-0.1557, 0.2153, -0.1325), (-0.2964, 0.3108, -1.009), (-0.3465, 0.3465, -1.785), (-0.3465, 0.3465, -2.678), (0.4021, 3.04, 2.514), (0.749, 0.7684, 1.5), (0.7309, 1.481, 1.633), (0.7354, 1.888, 1.754), (0.6026, 2.543, 2.063), (0.4753, 2.535, 2.15), (0.5286, 1.875, 1.894), (0.4959, 1.544, 1.776), (0.4967, 0.8366, 1.653), (0.6311, 0.8485, 0.8997), (0.6211, 1.556, 0.9493), (0.6185, 2.201, 1.234), (0.5307, 2.736, 1.743), (0.1756, 0.7494, 1.59), (0.1968, 1.463, 1.656), (0.2652, 1.819, 1.78), (0.3131, 2.501, 2.042), (0.2411, 2.693, 1.783), (0.1483, 2.132, 1.298), (0.08695, 1.538, 1.033), (0.05773, 0.8295, 0.9896), (0.3726, 2.818, 1.743), (0.3618, 2.334, 1.233), (0.3391, 1.702, 0.8766), (0.3284, 1.006, 0.8217), (-1.59, 1.563, 2.265), (-0.4727, 1.498, 1.751), (-0.9932, 1.501, 1.979), (-1.167, 1.515, 1.601), (-0.5632, 1.559, 1.238), (-1.182, 1.918, 1.736), (-0.5486, 2.06, 1.428), (-0.9743, 1.72, 2.069), (-0.438, 1.764, 1.883), (0.1138, 0.417, -0.6083), (0.4582, 0.2857, -0.6779), (0.6052, -0.05389, -0.7386), (0.4689, -0.4029, -0.7547), (0.1291, -0.5568, -0.7169), (-0.2153, -0.4256, -0.6473), (-0.3624, -0.08597, -0.5867), (-0.2261, 0.263, -0.5705), (-0.1742, -0.7129, -0.9125), (1.53, -1.39, 0.3552), (-1.675, 0.6334, 0.3663), (-0.8622, -1.601, 1.759), (0.6703, -0.9356, -0.1028), (1.072, -1.111, -0.0257), (1.015, -1.077, 0.3261), (0.7762, -1.008, 0.389), (0.919, -0.8122, -0.2363), (1.224, -1.06, -0.0629), (1.029, -0.5568, -0.1191), (1.267, -0.9135, -0.01293), (1.135, -0.6288, 0.3727), (1.21, -0.8796, 0.3389), (1.136, -1.013, 0.3985), (1.035, -0.9029, 0.4695), (-0.7336, 0.09628, -0.4267), (-1.138, 0.2736, -0.2021), (-1.415, 0.4308, 0.0559), (-1.299, 0.3784, 0.2458), (-1.029, 0.2023, 0.09068), (-0.6775, 0.05822, -0.07762), (-1.46, 0.6616, -0.1288), (-1.148, 0.594, -0.4718), (-0.681, 0.4124, -0.7629), (-1.227, 0.5568, 0.2511), (-0.9283, 0.4512, 0.1137), (-0.5689, 0.3363, -0.06474), (-0.625, 0.3744, -0.4138), (-1.038, 0.5226, -0.179), (-1.343, 0.6092, 0.06116), (-1.532, 0.4832, -0.134), (-1.248, 0.345, -0.4949), (-0.7896, 0.1343, -0.7758), (-0.1504, -0.9376, 1.562), (-0.3987, -1.163, 1.59), (-0.5387, -1.306, 1.615), (-0.0126, -0.9813, 0.8894), (-0.4725, -1.387, 1.095), (-0.6569, -1.532, 1.293), (-0.3195, -0.8706, 0.8625), (-0.6696, -1.306, 1.109), (-0.803, -1.477, 1.326), (-0.6247, -1.203, 1.571), (-0.4932, -1.011, 1.532), (-0.2871, -0.6875, 1.521), (-0.3971, -0.6128, 0.9914), (-0.6946, -1.115, 1.137), (-0.8272, -1.333, 1.329), (-0.4543, -1.403, 1.535), (-0.271, -1.283, 1.49), (0.09748, -1.056, 1.419)], [], [(15, 1, 16), (16, 1, 23), (23, 1, 30), (30, 1, 37), (37, 1, 44), (44, 1, 51), (51, 1, 58), (58, 1, 15), (0, 2, 3, 4, 5, 6, 7, 8), (8, 64, 9, 0), (64, 63, 10, 9), (63, 62, 11, 10), (106, 61, 12, 99), (61, 60, 13, 12), (69, 77, 65), (59, 58, 15, 14), (7, 57, 64, 8), (57, 56, 63, 64), (56, 55, 62, 63), (132, 137, 109), (54, 53, 60, 61), (53, 52, 59, 60), (52, 51, 58, 59), (6, 50, 57, 7), (50, 49, 56, 57), (49, 48, 55, 56), (104, 47, 54, 105), (47, 46, 53, 54), (150, 155, 110), (45, 44, 51, 52), (5, 43, 50, 6), (43, 42, 49, 50), (42, 41, 48, 49), (103, 40, 47, 104), (40, 39, 46, 47), (156, 143, 110), (38, 37, 44, 45), (4, 36, 43, 5), (36, 35, 42, 43), (35, 34, 41, 42), (102, 33, 40, 103), (112, 116, 108), (32, 31, 38, 39), (31, 30, 37, 38), (3, 29, 36, 4), (29, 28, 35, 36), (28, 27, 34, 35), (101, 26, 33, 102), (113, 112, 108), (25, 24, 31, 32), (24, 23, 30, 31), (2, 22, 29, 3), (22, 21, 28, 29), (21, 20, 27, 28), (100, 19, 26, 101), (19, 18, 25, 26), (18, 17, 24, 25), (17, 16, 23, 24), (0, 9, 22, 2), (9, 10, 21, 22), (10, 11, 20, 21), (99, 12, 19, 100), (12, 13, 18, 19), (70, 69, 65), (14, 15, 16, 17), (82, 81, 65), (86, 82, 65), (77, 86, 65), (81, 70, 65), (59, 14, 73, 78), (78, 73, 72, 79), (79, 72, 71, 80), (80, 71, 70, 81), (18, 13, 89, 74), (74, 89, 88, 75), (75, 88, 87, 76), (76, 87, 86, 77), (13, 60, 85, 89), (89, 85, 84, 88), (88, 84, 83, 87), (87, 83, 82, 86), (60, 59, 78, 85), (85, 78, 79, 84), (93, 92, 90), (83, 80, 81, 82), (14, 17, 66, 73), (73, 66, 67, 72), (72, 67, 68, 71), (71, 68, 69, 70), (17, 18, 74, 66), (66, 74, 75, 67), (67, 75, 76, 68), (68, 76, 77, 69), (95, 93, 90), (97, 95, 90), (92, 97, 90), (79, 80, 98, 91), (91, 98, 97, 92), (80, 83, 96, 98), (98, 96, 95, 97), (83, 84, 94, 96), (96, 94, 93, 95), (84, 79, 91, 94), (94, 91, 92, 93), (11, 99, 100, 20), (20, 100, 101, 27), (27, 101, 102, 34), (34, 102, 103, 41), (41, 103, 107), (48, 104, 105, 55), (138, 125, 109), (62, 106, 99, 11), (103, 104, 107), (104, 48, 107), (48, 41, 107), (129, 138, 109), (149, 146, 110), (116, 118, 108), (118, 120, 108), (121, 113, 108), (120, 121, 108), (25, 32, 122, 119), (119, 122, 121, 120), (32, 39, 114, 122), (122, 114, 113, 121), (26, 25, 119, 117), (117, 119, 120, 118), (33, 26, 117, 115), (115, 117, 118, 116), (39, 40, 111, 114), (114, 111, 112, 113), (40, 33, 115, 111), (111, 115, 116, 112), (155, 149, 110), (126, 132, 109), (125, 126, 109), (137, 129, 109), (106, 62, 131, 135), (135, 131, 130, 136), (136, 130, 129, 137), (105, 54, 128, 123), (123, 128, 127, 124), (124, 127, 126, 125), (54, 61, 134, 128), (128, 134, 133, 127), (127, 133, 132, 126), (62, 55, 140, 131), (131, 140, 139, 130), (130, 139, 138, 129), (55, 105, 123, 140), (140, 123, 124, 139), (139, 124, 125, 138), (61, 106, 135, 134), (134, 135, 136, 133), (133, 136, 137, 132), (146, 156, 110), (143, 150, 110), (45, 52, 152, 141), (141, 152, 151, 142), (142, 151, 150, 143), (39, 38, 158, 144), (144, 158, 157, 145), (145, 157, 156, 146), (53, 46, 147, 153), (153, 147, 148, 154), (154, 148, 149, 155), (46, 39, 144, 147), (147, 144, 145, 148), (148, 145, 146, 149), (38, 45, 141, 158), (158, 141, 142, 157), (157, 142, 143, 156), (52, 53, 153, 152), (152, 153, 154, 151), (151, 154, 155, 150)])
me_cylinder.materials.append(mat_tronco)
me_cylinder.use_remesh_preserve_volume = False
me_cylinder.use_remesh_preserve_attributes = False
me_cylinder.use_mirror_vertex_groups = False
me_cylinder.update()

# ---- objects
ob_macas = bpy.data.objects.new('Macas', me_icosphere_022)
ob_folhas = bpy.data.objects.new('Folhas', me_icosphere)
ob_tronco = bpy.data.objects.new('Tronco', me_cylinder)

# ---- transforms, parenting, visibility, modifiers, constraints
ob_macas.location = (1.9, 0.4169, 2.658)
ob_macas.scale = (0.2236, 0.2236, 0.2236)
ob_macas.lineart.crease_threshold = 0.0
ob_folhas.location = (0.6844, 2.901, 2.424)
ob_folhas.scale = (1.101, 1.101, 1.101)
ob_folhas.lineart.crease_threshold = 0.0
ob_tronco.location = (0.0, 0.0, 0.0)
ob_tronco.lineart.crease_threshold = 0.0

# ---- collection membership
col_collection_1.objects.link(ob_macas)
col_collection_1.objects.link(ob_folhas)
col_collection_1.objects.link(ob_tronco)

# ---- scene / render settings (as saved in the file)
scene.frame_start = 1; scene.frame_end = 250; scene.frame_set(34)
scene.render.engine = 'BLENDER_EEVEE_NEXT'
scene.render.resolution_percentage = 50
scene.render.dither_intensity = 0.0
scene.cycles.use_denoising = False
scene.cycles.samples = 128
scene.cycles.sampling_pattern = 'TABULATED_SOBOL'
scene.cycles.light_sampling_threshold = 0.0
scene.cycles.use_adaptive_sampling = False
scene.cycles.use_light_tree = False
scene.cycles.blur_glossy = 0.0
scene.cycles.sample_clamp_indirect = 0.0
scene.view_settings.view_transform = 'Standard'
bpy.context.view_layer.update()

# ---- added for rendering (the .blend has no active camera and no usable light): camera, sun
cam_auto = bpy.data.cameras.new('AutoCamera')
cam_auto.lens = 50.0
cam_auto.sensor_width = 36.0
cam_auto.clip_end = 1000.0
ob_auto_camera = bpy.data.objects.new('AutoCamera', cam_auto)
scene.collection.objects.link(ob_auto_camera)
ob_auto_camera.location = (10.6171, -12.1466, 9.08585)
ob_auto_camera.rotation_euler = (1.09748, -7.21219e-08, 0.694738)
scene.camera = ob_auto_camera
light_auto_sun = bpy.data.lights.new('AutoSun', 'SUN')
light_auto_sun.energy = 3.0
light_auto_sun.angle = 0.0523599
ob_auto_sun = bpy.data.objects.new('AutoSun', light_auto_sun)
scene.collection.objects.link(ob_auto_sun)
ob_auto_sun.rotation_euler = (0.872665, 0.174533, 0.523599)
bpy.context.view_layer.update()
